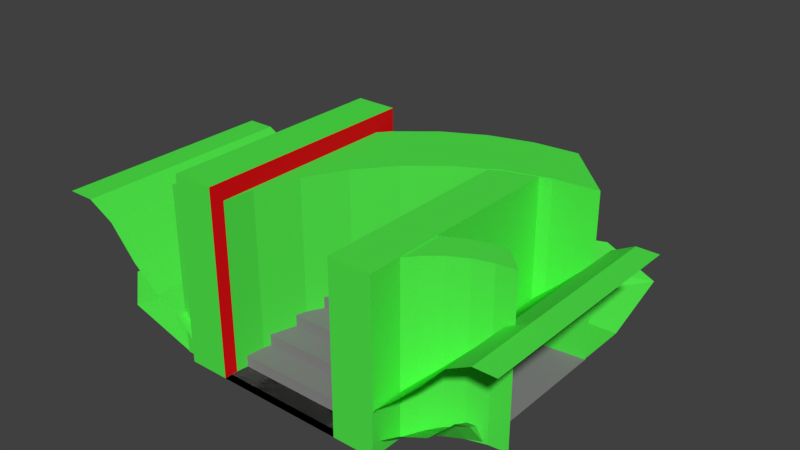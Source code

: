 # Source: Scenarios.blend  (saved by Blender 2.79.0; exported with 4.5.12 LTS)
import bpy
from mathutils import Matrix  # noqa: F401  (used for matrix-valued properties, if any)

bpy.ops.wm.read_factory_settings(use_empty=True)
scene = bpy.context.scene
scene.name = 'Scene'

# ---- collections
col_collection_1 = bpy.data.collections.new('Collection 1'); scene.collection.children.link(col_collection_1)

# ---- materials (node trees are filled in below, after node groups)
mat_paredcomun = bpy.data.materials.new('ParedComun')
mat_paredcomun.alpha_threshold = 0.0
mat_paredcomun.use_transparent_shadow = False
mat_paredcomun.diffuse_color = (0.08023, 0.8, 0.06907, 1.0)
mat_paredcomun.roughness = 0.5
mat_paredcomun.line_color = (0.0, 0.0, 0.0, 1.0)
mat_carretera = bpy.data.materials.new('Carretera')
mat_carretera.alpha_threshold = 0.0
mat_carretera.use_transparent_shadow = False
mat_carretera.diffuse_color = (0.2379, 0.2379, 0.2379, 1.0)
mat_carretera.roughness = 0.5
mat_pareddetalle = bpy.data.materials.new('ParedDetalle')
mat_pareddetalle.alpha_threshold = 0.0
mat_pareddetalle.use_transparent_shadow = False
mat_pareddetalle.diffuse_color = (0.8, 0.006619, 0.008514, 1.0)
mat_pareddetalle.roughness = 0.5

# ---- material node trees

# ---- world
world_world = bpy.data.worlds.new('World'); scene.world = world_world
world_world.color = (0.05088, 0.05088, 0.05088)
world_world.use_sun_shadow = False
world_world.sun_shadow_jitter_overblur = 0.0
world_world.cycles.sampling_method = 'MANUAL'

# ---- meshes
me_circle_004 = bpy.data.meshes.new('Circle.004')
me_circle_004.from_pydata([(0.6092, 1.335, 3.725e-09), (0.3044, 1.304, 0.0), (0.005707, 1.214, 0.0), (-0.2696, 1.066, 0.0), (-0.5108, 0.8684, 0.0), (-0.7089, 0.6271, 0.0), (-0.856, 0.3519, 0.0), (-0.9466, 0.05319, 0.0), (-0.9772, -0.1991, 0.007392), (-0.08726, 1.696, 0.0), (0.6092, 1.726, 3.725e-09), (-0.386, 1.605, 0.0), (-0.6612, 1.458, 0.0), (-0.9025, 1.26, 0.0), (-1.101, 1.019, 0.0), (-1.248, 0.7435, 0.0), (-1.338, 0.4448, 0.0), (-1.369, -0.1991, 0.007392), (0.6092, 2.201, 0.1812), (0.1563, 2.346, 0.2671), (-0.1074, 1.99, 0.1812), (-0.5859, 1.735, 0.1812), (-1.005, 1.39, 0.1812), (-1.35, 0.9708, 0.1812), (-1.605, 0.4923, 0.1812), (-1.763, -0.02696, 0.1812), (-1.816, -0.2328, 0.1894), (-0.3996, 2.14, 0.2671), (-0.8659, 1.891, 0.2671), (-1.275, 1.556, 0.2671), (-1.61, 1.147, 0.2671), (-1.859, 0.6805, 0.2671), (-2.013, 0.1745, 0.2671), (-2.065, -0.02604, 0.2565)], [], [(4, 3, 12, 13), (5, 4, 13, 14), (6, 5, 14, 15), (7, 6, 15, 16), (8, 7, 16, 17), (1, 0, 10, 9), (2, 1, 9, 11), (3, 2, 11, 12), (14, 13, 22, 23), (12, 11, 20, 21), (9, 10, 18), (17, 16, 25, 26), (15, 14, 23, 24), (13, 12, 21, 22), (11, 9, 18, 20), (16, 15, 24, 25), (26, 25, 32, 33), (24, 23, 30, 31), (22, 21, 28, 29), (20, 18, 19, 27), (25, 24, 31, 32), (23, 22, 29, 30), (21, 20, 27, 28)])
_uv = me_circle_004.uv_layers.new(name='UVMap')
_uv.uv.foreach_set('vector', [0.5104, 0.1422, 0.5997, 0.1433, 0.5816, 0.2979, 0.4952, 0.2968, 0.4226, 0.1259, 0.5104, 0.1422, 0.4952, 0.2968, 0.4103, 0.281, 0.3391, 0.09422, 0.4226, 0.1259, 0.4103, 0.281, 0.3292, 0.2503, 0.2627, 0.04775, 0.3391, 0.09422, 0.3292, 0.2503, 0.2544, 0.2048, 0.2075, 6.742e-05, 0.2627, 0.04775, 0.2544, 0.2048, 0.1244, 0.07562, 0.7715, 0.09748, 0.8467, 0.05227, 0.9138, 0.1422, 0.7496, 0.2533, 0.6877, 0.1284, 0.7715, 0.09748, 0.7496, 0.2533, 0.6673, 0.2835, 0.5997, 0.1433, 0.6877, 0.1284, 0.6673, 0.2835, 0.5816, 0.2979, 0.4103, 0.281, 0.4952, 0.2968, 0.4938, 0.3664, 0.3422, 0.3365, 0.5816, 0.2979, 0.6673, 0.2835, 0.8009, 0.3375, 0.6484, 0.3662, 0.7496, 0.2533, 0.9138, 0.1422, 0.9999, 0.2598, 0.1244, 0.07562, 0.2544, 0.2048, 0.06641, 0.1957, 0.01555, 0.1619, 0.3292, 0.2503, 0.4103, 0.281, 0.3422, 0.3365, 0.1982, 0.2788, 0.4952, 0.2968, 0.5816, 0.2979, 0.6484, 0.3662, 0.4938, 0.3664, 0.6673, 0.2835, 0.7496, 0.2533, 0.9999, 0.2598, 0.8009, 0.3375, 0.2544, 0.2048, 0.3292, 0.2503, 0.1982, 0.2788, 0.06641, 0.1957, 0.01555, 0.1619, 0.06641, 0.1957, 0.04854, 0.2891, 6.742e-05, 0.2551, 0.1982, 0.2788, 0.3422, 0.3365, 0.3164, 0.4258, 0.1762, 0.3697, 0.4938, 0.3664, 0.6484, 0.3662, 0.615, 0.4546, 0.4644, 0.4546, 0.8009, 0.3375, 0.9999, 0.2598, 0.9243, 0.3751, 0.7631, 0.4268, 0.06641, 0.1957, 0.1982, 0.2788, 0.1762, 0.3697, 0.04854, 0.2891, 0.3422, 0.3365, 0.4938, 0.3664, 0.4644, 0.4546, 0.3164, 0.4258, 0.6484, 0.3662, 0.8009, 0.3375, 0.7631, 0.4268, 0.615, 0.4546])
me_circle_004.materials.append(mat_paredcomun)
me_circle_004.use_remesh_preserve_volume = False
me_circle_004.use_remesh_preserve_attributes = False
me_circle_004.use_mirror_vertex_groups = False
me_circle_004.update()
me_circle_003 = bpy.data.meshes.new('Circle.003')
me_circle_003.from_pydata([(0.4824, 0.4092, 0.0), (0.6155, 0.4222, 1.49e-08), (0.3549, 0.3705, 0.0), (0.2374, 0.3077, 0.0), (0.1344, 0.2232, 0.0), (0.0499, 0.1202, 0.0), (-0.01291, 0.00266, 0.0), (-0.05159, -0.1248, 0.0), (-0.06465, -0.1991, 5.96e-08), (0.3534, -0.1833, 0.1729), (0.3841, -0.1498, 0.1729), (0.4714, 0.02007, 0.1729), (0.6155, 0.1633, 0.1729), (0.4213, -0.05927, 0.1729), (0.5343, 0.08517, 0.1729), (0.5988, 0.1336, 0.1729), (0.6155, 0.2509, 1.49e-08), (0.5132, 0.2122, 0.0), (0.3957, 0.1494, 0.0), (0.2927, 0.06488, 0.0), (0.2082, -0.03811, 0.0), (0.1454, -0.1556, 0.0), (0.09363, -0.1991, 5.96e-08), (0.5338, -0.1674, 0.2447), (0.5434, -0.1439, 0.2447), (0.555, -0.08042, 0.2447), (0.5707, -0.02475, 0.2447), (0.5742, 0.02094, 0.2447), (0.6017, 0.05489, 0.2447), (0.615, 0.0758, 0.2447)], [], [(18, 19, 11, 14), (16, 17, 15, 12), (21, 22, 9, 10), (10, 9, 23, 24), (11, 13, 25, 26), (14, 11, 26, 27), (15, 14, 27, 28), (12, 15, 28, 29), (13, 10, 24, 25), (0, 2, 17, 16), (2, 3, 18, 17), (3, 4, 19, 18), (4, 5, 20, 19), (5, 6, 21, 20), (19, 20, 13, 11), (6, 7, 22, 21), (7, 8, 22), (20, 21, 10, 13), (0, 16, 1), (17, 18, 14, 15)])
_uv = me_circle_003.uv_layers.new(name='UVMap')
_uv.uv.foreach_set('vector', [0.6582, 0.5128, 0.5062, 0.4596, 0.7187, 0.2454, 0.8168, 0.2869, 0.9454, 0.5577, 0.8167, 0.5431, 0.9075, 0.3131, 0.9419, 0.3328, 0.2434, 0.2913, 0.1699, 0.266, 0.4865, 0.09204, 0.5358, 0.1134, 0.5358, 0.1134, 0.4865, 0.09204, 0.696, 8.814e-05, 0.7183, 0.01936, 0.7187, 0.2454, 0.6244, 0.1876, 0.7655, 0.07771, 0.8125, 0.1254, 0.8168, 0.2869, 0.7187, 0.2454, 0.8125, 0.1254, 0.8433, 0.1686, 0.9075, 0.3131, 0.8168, 0.2869, 0.8433, 0.1686, 0.8885, 0.1909, 0.9419, 0.3328, 0.9075, 0.3131, 0.8885, 0.1909, 0.9137, 0.2046, 0.6244, 0.1876, 0.5358, 0.1134, 0.7183, 0.01936, 0.7655, 0.07771, 0.847, 0.7771, 0.6939, 0.7771, 0.8167, 0.5431, 0.9454, 0.5577, 0.6939, 0.7771, 0.543, 0.7519, 0.6582, 0.5128, 0.8167, 0.5431, 0.543, 0.7519, 0.3977, 0.7016, 0.5062, 0.4596, 0.6582, 0.5128, 0.3977, 0.7016, 0.2635, 0.6265, 0.3654, 0.3851, 0.5062, 0.4596, 0.2635, 0.6265, 0.1449, 0.5289, 0.2434, 0.2913, 0.3654, 0.3851, 0.5062, 0.4596, 0.3654, 0.3851, 0.6244, 0.1876, 0.7187, 0.2454, 0.1449, 0.5289, 0.04618, 0.4084, 0.1699, 0.266, 0.2434, 0.2913, 0.04618, 0.4084, 8.814e-05, 0.3344, 0.1699, 0.266, 0.3654, 0.3851, 0.2434, 0.2913, 0.5358, 0.1134, 0.6244, 0.1876, 0.847, 0.7771, 0.9454, 0.5577, 0.9999, 0.7494, 0.8167, 0.5431, 0.6582, 0.5128, 0.8168, 0.2869, 0.9075, 0.3131])
me_circle_003.materials.append(mat_paredcomun)
me_circle_003.use_remesh_preserve_volume = False
me_circle_003.use_remesh_preserve_attributes = False
me_circle_003.use_mirror_vertex_groups = False
me_circle_003.update()
me_circle_002 = bpy.data.meshes.new('Circle.002')
me_circle_002.from_pydata([(0.4824, 0.4092, 0.0), (0.615, 0.4222, 0.0), (0.3549, 0.3705, 0.0), (0.2374, 0.3077, 0.0), (0.1344, 0.2232, 0.0), (0.0499, 0.1202, 0.0), (-0.01291, 0.00266, 0.0), (-0.05159, -0.1248, 0.0), (-0.06465, -0.1991, 5.96e-08), (-0.06465, -0.1991, 1.166), (-0.05159, -0.1248, 1.166), (-0.01291, 0.00266, 1.166), (0.0499, 0.1202, 1.166), (0.1344, 0.2232, 1.166), (0.2374, 0.3077, 1.166), (0.3549, 0.3705, 1.166), (0.615, 0.4222, 1.166), (0.4824, 0.4092, 1.166), (0.6407, 0.2509, 0.0), (0.7733, 0.264, 0.0), (0.5132, 0.2122, 0.0), (0.3957, 0.1494, 0.0), (0.2927, 0.06488, 0.0), (0.2082, -0.03811, 0.0), (0.1454, -0.1556, 0.0), (0.09363, -0.1991, 5.96e-08), (0.7733, 0.264, 1.166), (0.3957, 0.1494, 1.166), (0.5132, 0.2122, 1.166), (0.2082, -0.03811, 1.166), (0.2927, 0.06488, 1.166), (0.09363, -0.1991, 1.166), (0.1454, -0.1556, 1.166), (0.6407, 0.2509, 1.166)], [], [(0, 2, 15, 17), (3, 4, 13, 14), (5, 6, 11, 12), (7, 8, 9, 10), (1, 0, 17, 16), (2, 3, 14, 15), (4, 5, 12, 13), (6, 7, 10, 11), (18, 33, 28, 20), (21, 27, 30, 22), (23, 29, 32, 24), (19, 26, 33, 18), (20, 28, 27, 21), (22, 30, 29, 23), (24, 32, 31, 25), (8, 25, 31, 9), (0, 18, 20, 2), (10, 31, 32, 11), (2, 20, 21, 3), (11, 32, 29, 12), (3, 21, 22, 4), (12, 29, 30, 13), (4, 22, 23, 5), (13, 30, 27, 14), (5, 23, 24, 6), (14, 27, 28, 15), (6, 24, 25, 7), (15, 28, 33, 17), (7, 25, 8), (17, 33, 26, 16), (1, 19, 18, 0), (9, 31, 10), (16, 26, 19, 1)])
_uv = me_circle_002.uv_layers.new(name='UVMap')
_uv.uv.foreach_set('vector', [0.0, 0.0, 1.0, 0.0, 1.0, 1.0, 0.0, 1.0, 0.0, 0.0, 1.0, 0.0, 1.0, 1.0, 0.0, 1.0, 0.0, 0.0, 1.0, 0.0, 1.0, 1.0, 0.0, 1.0, 0.0, 0.0, 1.0, 0.0, 1.0, 1.0, 0.0, 1.0, 0.0, 0.0, 1.0, 0.0, 1.0, 1.0, 0.0, 1.0, 0.0, 0.0, 1.0, 0.0, 1.0, 1.0, 0.0, 1.0, 0.0, 0.0, 1.0, 0.0, 1.0, 1.0, 0.0, 1.0, 0.0, 0.0, 1.0, 0.0, 1.0, 1.0, 0.0, 1.0, 0.0, 0.0, 1.0, 0.0, 1.0, 1.0, 0.0, 1.0, 0.0, 0.0, 1.0, 0.0, 1.0, 1.0, 0.0, 1.0, 0.0, 0.0, 1.0, 0.0, 1.0, 1.0, 0.0, 1.0, 0.0, 0.0, 1.0, 0.0, 1.0, 1.0, 0.0, 1.0, 0.0, 0.0, 1.0, 0.0, 1.0, 1.0, 0.0, 1.0, 0.0, 0.0, 1.0, 0.0, 1.0, 1.0, 0.0, 1.0, 0.0, 0.0, 1.0, 0.0, 1.0, 1.0, 0.0, 1.0, 0.0, 0.0, 1.0, 0.0, 1.0, 1.0, 0.0, 1.0, 0.0, 0.0, 1.0, 0.0, 1.0, 1.0, 0.0, 1.0, 0.0, 0.0, 1.0, 0.0, 1.0, 1.0, 0.0, 1.0, 0.0, 0.0, 1.0, 0.0, 1.0, 1.0, 0.0, 1.0, 0.0, 0.0, 1.0, 0.0, 1.0, 1.0, 0.0, 1.0, 0.0, 0.0, 1.0, 0.0, 1.0, 1.0, 0.0, 1.0, 0.0, 0.0, 1.0, 0.0, 1.0, 1.0, 0.0, 1.0, 0.0, 0.0, 1.0, 0.0, 1.0, 1.0, 0.0, 1.0, 0.0, 0.0, 1.0, 0.0, 1.0, 1.0, 0.0, 1.0, 0.0, 0.0, 1.0, 0.0, 1.0, 1.0, 0.0, 1.0, 0.0, 0.0, 1.0, 0.0, 1.0, 1.0, 0.0, 1.0, 0.0, 0.0, 1.0, 0.0, 1.0, 1.0, 0.0, 1.0, 0.0, 0.0, 1.0, 0.0, 1.0, 1.0, 0.0, 1.0, 0.0, 0.0, 1.0, 0.0, 1.0, 1.0, 0.0, 0.0, 1.0, 0.0, 1.0, 1.0, 0.0, 1.0, 0.0, 0.0, 1.0, 0.0, 1.0, 1.0, 0.0, 1.0, 0.0, 0.0, 1.0, 0.0, 1.0, 1.0, 0.0, 0.0, 1.0, 0.0, 1.0, 1.0, 0.0, 1.0])
me_circle_002.materials.append(mat_paredcomun)
me_circle_002.use_remesh_preserve_volume = False
me_circle_002.use_remesh_preserve_attributes = False
me_circle_002.use_mirror_vertex_groups = False
me_circle_002.update()
me_circle_001 = bpy.data.meshes.new('Circle.001')
me_circle_001.from_pydata([(0.615, 1.335, 0.0), (0.3044, 1.304, 0.0), (0.005707, 1.214, 0.0), (-0.2696, 1.066, 0.0), (-0.5108, 0.8684, 0.0), (-0.7089, 0.6271, 0.0), (-0.856, 0.3519, 0.0), (-0.9466, 0.05319, 0.0), (-0.9772, -0.1991, 5.96e-08), (0.615, 1.335, 1.173), (0.3044, 1.304, 1.173), (0.005707, 1.214, 1.173), (-0.2696, 1.066, 1.173), (-0.5108, 0.8684, 1.173), (-0.7089, 0.6271, 1.173), (-0.856, 0.3519, 1.173), (-0.9466, 0.05319, 1.173), (-0.9772, -0.1991, 1.173), (-0.08726, 1.696, 0.0), (0.2234, 1.726, 0.0), (-0.386, 1.605, 0.0), (-0.6612, 1.458, 0.0), (-0.9025, 1.26, 0.0), (-1.101, 1.019, 0.0), (-1.248, 0.7435, 0.0), (-1.338, 0.4448, 0.0), (-1.369, -0.1991, 5.96e-08), (-0.08726, 1.696, 1.173), (0.2234, 1.726, 1.173), (-0.386, 1.605, 1.173), (-0.6612, 1.458, 1.173), (-0.9025, 1.26, 1.173), (-1.101, 1.019, 1.173), (-1.248, 0.7435, 1.173), (-1.338, 0.4448, 1.173), (-1.369, -0.1991, 1.173)], [], [(8, 7, 16, 17), (6, 5, 14, 15), (4, 3, 12, 13), (2, 1, 10, 11), (7, 6, 15, 16), (5, 4, 13, 14), (3, 2, 11, 12), (1, 0, 9, 10), (26, 35, 34, 25), (24, 33, 32, 23), (22, 31, 30, 21), (20, 29, 27, 18), (25, 34, 33, 24), (23, 32, 31, 22), (21, 30, 29, 20), (18, 27, 28, 19), (11, 29, 30, 12), (4, 22, 21, 3), (12, 30, 31, 13), (5, 23, 22, 4), (13, 31, 32, 14), (6, 24, 23, 5), (14, 32, 33, 15), (7, 25, 24, 6), (15, 33, 34, 16), (8, 26, 25, 7), (1, 18, 19, 0), (16, 34, 35, 17), (9, 28, 27, 10), (2, 20, 18, 1), (17, 35, 26, 8), (10, 27, 29, 11), (0, 19, 28, 9), (3, 21, 20, 2)])
_uv = me_circle_001.uv_layers.new(name='UVMap')
_uv.uv.foreach_set('vector', [0.0, 0.0, 1.0, 0.0, 1.0, 1.0, 0.0, 1.0, 0.0, 0.0, 1.0, 0.0, 1.0, 1.0, 0.0, 1.0, 0.0, 0.0, 1.0, 0.0, 1.0, 1.0, 0.0, 1.0, 0.0, 0.0, 1.0, 0.0, 1.0, 1.0, 0.0, 1.0, 0.0, 0.0, 1.0, 0.0, 1.0, 1.0, 0.0, 1.0, 0.0, 0.0, 1.0, 0.0, 1.0, 1.0, 0.0, 1.0, 0.0, 0.0, 1.0, 0.0, 1.0, 1.0, 0.0, 1.0, 0.0, 0.0, 1.0, 0.0, 1.0, 1.0, 0.0, 1.0, 0.0, 0.0, 1.0, 0.0, 1.0, 1.0, 0.0, 1.0, 0.0, 0.0, 1.0, 0.0, 1.0, 1.0, 0.0, 1.0, 0.0, 0.0, 1.0, 0.0, 1.0, 1.0, 0.0, 1.0, 0.0, 0.0, 1.0, 0.0, 1.0, 1.0, 0.0, 1.0, 0.0, 0.0, 1.0, 0.0, 1.0, 1.0, 0.0, 1.0, 0.0, 0.0, 1.0, 0.0, 1.0, 1.0, 0.0, 1.0, 0.0, 0.0, 1.0, 0.0, 1.0, 1.0, 0.0, 1.0, 0.0, 0.0, 1.0, 0.0, 1.0, 1.0, 0.0, 1.0, 0.0, 0.0, 1.0, 0.0, 1.0, 1.0, 0.0, 1.0, 0.0, 0.0, 1.0, 0.0, 1.0, 1.0, 0.0, 1.0, 0.0, 0.0, 1.0, 0.0, 1.0, 1.0, 0.0, 1.0, 0.0, 0.0, 1.0, 0.0, 1.0, 1.0, 0.0, 1.0, 0.0, 0.0, 1.0, 0.0, 1.0, 1.0, 0.0, 1.0, 0.0, 0.0, 1.0, 0.0, 1.0, 1.0, 0.0, 1.0, 0.0, 0.0, 1.0, 0.0, 1.0, 1.0, 0.0, 1.0, 0.0, 0.0, 1.0, 0.0, 1.0, 1.0, 0.0, 1.0, 0.0, 0.0, 1.0, 0.0, 1.0, 1.0, 0.0, 1.0, 0.0, 0.0, 1.0, 0.0, 1.0, 1.0, 0.0, 1.0, 0.0, 0.0, 1.0, 0.0, 1.0, 1.0, 0.0, 1.0, 0.0, 0.0, 1.0, 0.0, 1.0, 1.0, 0.0, 1.0, 0.0, 0.0, 1.0, 0.0, 1.0, 1.0, 0.0, 1.0, 0.0, 0.0, 1.0, 0.0, 1.0, 1.0, 0.0, 1.0, 0.0, 0.0, 1.0, 0.0, 1.0, 1.0, 0.0, 1.0, 0.0, 0.0, 1.0, 0.0, 1.0, 1.0, 0.0, 1.0, 0.0, 0.0, 1.0, 0.0, 1.0, 1.0, 0.0, 1.0, 0.0, 0.0, 1.0, 0.0, 1.0, 1.0, 0.0, 1.0])
me_circle_001.materials.append(mat_paredcomun)
me_circle_001.use_remesh_preserve_volume = False
me_circle_001.use_remesh_preserve_attributes = False
me_circle_001.use_mirror_vertex_groups = False
me_circle_001.update()
me_circle = bpy.data.meshes.new('Circle')
me_circle.from_pydata([(0.615, 1.335, 0.0), (0.3044, 1.304, 0.0), (0.005707, 1.214, 0.0), (-0.2696, 1.066, 0.0), (-0.5108, 0.8684, 0.0), (-0.7089, 0.6271, 0.0), (-0.856, 0.3519, 0.0), (-0.9466, 0.05319, 0.0), (-0.9772, -0.1991, 5.96e-08), (0.4824, 0.4092, 0.0), (0.615, 0.4222, 0.0), (0.3549, 0.3705, 0.0), (0.2374, 0.3077, 0.0), (0.1344, 0.2232, 0.0), (0.0499, 0.1202, 0.0), (-0.01291, 0.00266, 0.0), (-0.05159, -0.1248, 0.0), (-0.06465, -0.1991, 5.96e-08)], [], [(9, 10, 0, 1), (11, 9, 1, 2), (12, 11, 2, 3), (13, 12, 3, 4), (14, 13, 4, 5), (15, 14, 5, 6), (16, 15, 6, 7), (17, 16, 7, 8)])
_uv = me_circle.uv_layers.new(name='UVMap')
_uv.uv.foreach_set('vector', [0.6731, 0.03618, 0.7214, 7.018e-05, 0.9999, 0.3048, 0.8869, 0.3894, 0.6187, 0.06219, 0.6731, 0.03618, 0.8869, 0.3894, 0.7595, 0.4503, 0.5603, 0.07708, 0.6187, 0.06219, 0.7595, 0.4503, 0.6227, 0.4852, 0.5001, 0.0803, 0.5603, 0.07708, 0.6227, 0.4852, 0.4816, 0.4927, 0.4405, 0.07171, 0.5001, 0.0803, 0.4816, 0.4927, 0.3419, 0.4726, 0.3836, 0.05164, 0.4405, 0.07171, 0.3419, 0.4726, 0.2087, 0.4256, 0.3318, 0.02088, 0.3836, 0.05164, 0.2087, 0.4256, 0.08729, 0.3535, 0.3048, 7.024e-05, 0.3318, 0.02088, 0.08729, 0.3535, 7.018e-05, 0.2786])
me_circle.materials.append(mat_carretera)
me_circle.use_remesh_preserve_volume = False
me_circle.use_remesh_preserve_attributes = False
me_circle.use_mirror_vertex_groups = False
me_circle.update()
me_plane_006 = bpy.data.meshes.new('Plane.006')
me_plane_006.from_pydata([(-0.5625, -1.0, 0.0), (0.5625, 1.0, 0.0), (0.5625, -1.0, 0.0), (-0.5625, 1.0, 0.0), (-0.4375, -1.0, 0.0), (-0.3125, -1.0, 0.0), (-0.1875, -1.0, 0.0), (-0.0625, -1.0, 0.0), (0.0625, -1.0, 0.0), (0.1875, -1.0, 0.0), (0.3125, -1.0, 0.0), (0.4375, -1.0, 0.0), (0.4375, 1.0, 0.0), (0.3125, 1.0, 0.0), (0.1875, 1.0, 0.0), (0.0625, 1.0, 0.0), (-0.0625, 1.0, 0.0), (-0.1875, 1.0, 0.0), (-0.3125, 1.0, 0.0), (-0.4375, 1.0, 0.0), (0.5625, -0.7778, 0.0), (0.5625, -0.5556, 0.0), (0.5625, -0.3333, 0.0), (0.5625, -0.1111, 0.0), (0.5625, 0.1111, 0.0), (0.5625, 0.3333, 0.0), (0.5625, 0.5556, 0.0), (0.5625, 0.7778, 0.0), (-0.5625, -0.7778, 0.0), (-0.5625, -0.5556, 0.0), (-0.5625, -0.3333, 0.0), (-0.5625, -0.1111, 0.0), (-0.5625, 0.1111, 0.0), (-0.5625, 0.3333, 0.0), (-0.5625, 0.5556, 0.0), (-0.5625, 0.7778, 0.0), (0.4375, 0.7778, 0.0), (0.4375, 0.5556, 0.0), (0.4375, 0.3333, 0.0), (0.4375, 0.1111, 0.0), (0.4375, -0.1111, 0.0), (0.4375, -0.5556, 0.0), (0.4375, -0.7778, 0.0), (0.3125, 0.7778, 0.0), (0.3125, 0.5556, 0.0), (0.3125, 0.3333, 0.0), (0.3125, 0.1111, 0.0), (0.3125, -0.1111, 0.0), (0.3125, -0.5556, 0.0), (0.3125, -0.7778, 0.0), (0.1875, 0.7778, 0.0), (0.1875, 0.5556, 0.0), (0.1875, 0.3333, 0.0), (0.1875, 0.1111, 0.0), (0.1875, -0.1111, 0.0), (0.1875, -0.5556, 0.0), (0.1875, -0.7778, 0.0), (0.0625, 0.7778, 0.0), (0.0625, 0.5556, 0.0), (0.0625, 0.3333, 0.0), (0.0625, 0.1111, 0.0), (0.0625, -0.1111, 0.0), (0.0625, -0.5556, 0.0), (0.0625, -0.7778, 0.0), (-0.0625, 0.7778, 0.0), (-0.0625, 0.5556, 0.0), (-0.0625, 0.3333, 0.0), (-0.0625, 0.1111, 0.0), (-0.0625, -0.1111, 0.0), (-0.0625, -0.5556, 0.0), (-0.0625, -0.7778, 0.0), (-0.1875, 0.7778, 0.0), (-0.1875, 0.5556, 0.0), (-0.1875, 0.3333, 0.0), (-0.1875, 0.1111, 0.0), (-0.1875, -0.1111, 0.0), (-0.1875, -0.5556, 0.0), (-0.1875, -0.7778, 0.0), (-0.3125, 0.7778, 0.0), (-0.3125, 0.5556, 0.0), (-0.3125, 0.3333, 0.0), (-0.3125, 0.1111, 0.0), (-0.3125, -0.1111, 0.0), (-0.3125, -0.5556, 0.0), (-0.3125, -0.7778, 0.0), (-0.4375, 0.7778, 0.0), (-0.4375, 0.5556, 0.0), (-0.4375, 0.3333, 0.0), (-0.4375, 0.1111, 0.0), (-0.4375, -0.1111, 0.0), (-0.4375, -0.5556, 0.0), (-0.4375, -0.7778, 0.0), (0.5625, -0.7778, 0.1), (0.5625, -0.5556, 0.1), (-0.5625, -0.7778, 0.1), (-0.5625, -0.5556, 0.1), (0.4375, -0.5556, 0.1), (0.3125, -0.5556, 0.1), (0.1875, -0.5556, 0.1), (0.0625, -0.5556, 0.1), (-0.0625, -0.5556, 0.1), (-0.1875, -0.5556, 0.1), (-0.3125, -0.5556, 0.1), (-0.4375, -0.5556, 0.1), (0.5625, -0.5556, 0.2), (0.5625, -0.3333, 0.2), (-0.5625, -0.5556, 0.2), (-0.5625, -0.3333, 0.2), (0.4375, -0.5556, 0.2), (0.3125, -0.5556, 0.2), (0.1875, -0.5556, 0.2), (0.0625, -0.5556, 0.2), (-0.0625, -0.5556, 0.2), (-0.1875, -0.5556, 0.2), (-0.3125, -0.5556, 0.2), (-0.4375, -0.5556, 0.2), (0.5625, -0.3333, 0.3), (0.5625, -0.1111, 0.3), (-0.5625, -0.3333, 0.3), (-0.5625, -0.1111, 0.3), (0.4375, -0.1111, 0.3), (0.4375, -0.3333, 0.3), (0.3125, -0.1111, 0.3), (0.3125, -0.3333, 0.3), (0.1875, -0.1111, 0.3), (0.1875, -0.3333, 0.3), (0.0625, -0.1111, 0.3), (0.0625, -0.3333, 0.3), (-0.0625, -0.1111, 0.3), (-0.0625, -0.3333, 0.3), (-0.1875, -0.1111, 0.3), (-0.1875, -0.3333, 0.3), (-0.3125, -0.1111, 0.3), (-0.3125, -0.3333, 0.3), (-0.4375, -0.1111, 0.3), (-0.4375, -0.3333, 0.3), (0.5625, -0.1111, 0.4), (0.5625, 0.1111, 0.4), (-0.5625, -0.1111, 0.4), (-0.5625, 0.1111, 0.4), (0.4375, 0.1111, 0.4), (0.4375, -0.1111, 0.4), (0.3125, 0.1111, 0.4), (0.3125, -0.1111, 0.4), (0.1875, 0.1111, 0.4), (0.1875, -0.1111, 0.4), (0.0625, 0.1111, 0.4), (0.0625, -0.1111, 0.4), (-0.0625, 0.1111, 0.4), (-0.0625, -0.1111, 0.4), (-0.1875, 0.1111, 0.4), (-0.1875, -0.1111, 0.4), (-0.3125, 0.1111, 0.4), (-0.3125, -0.1111, 0.4), (-0.4375, 0.1111, 0.4), (-0.4375, -0.1111, 0.4), (0.5625, 0.1111, 0.5), (0.5625, 0.3333, 0.5), (-0.5625, 0.1111, 0.5), (-0.5625, 0.3333, 0.5), (0.4375, 0.3333, 0.5), (0.4375, 0.1111, 0.5), (0.3125, 0.3333, 0.5), (0.3125, 0.1111, 0.5), (0.1875, 0.3333, 0.5), (0.1875, 0.1111, 0.5), (0.0625, 0.3333, 0.5), (0.0625, 0.1111, 0.5), (-0.0625, 0.3333, 0.5), (-0.0625, 0.1111, 0.5), (-0.1875, 0.3333, 0.5), (-0.1875, 0.1111, 0.5), (-0.3125, 0.3333, 0.5), (-0.3125, 0.1111, 0.5), (-0.4375, 0.3333, 0.5), (-0.4375, 0.1111, 0.5), (0.5625, 0.3333, 0.6), (0.5625, 0.5556, 0.6), (-0.5625, 0.3333, 0.6), (-0.5625, 0.5556, 0.6), (0.4375, 0.5556, 0.6), (0.4375, 0.3333, 0.6), (0.3125, 0.5556, 0.6), (0.3125, 0.3333, 0.6), (0.1875, 0.5556, 0.6), (0.1875, 0.3333, 0.6), (0.0625, 0.5556, 0.6), (0.0625, 0.3333, 0.6), (-0.0625, 0.5556, 0.6), (-0.0625, 0.3333, 0.6), (-0.1875, 0.5556, 0.6), (-0.1875, 0.3333, 0.6), (-0.3125, 0.5556, 0.6), (-0.3125, 0.3333, 0.6), (-0.4375, 0.5556, 0.6), (-0.4375, 0.3333, 0.6), (0.5625, 0.5556, 0.7), (0.5625, 0.7778, 0.7), (-0.5625, 0.5556, 0.7), (-0.5625, 0.7778, 0.7), (0.4375, 0.7778, 0.7), (0.4375, 0.5556, 0.7), (0.3125, 0.7778, 0.7), (0.3125, 0.5556, 0.7), (0.1875, 0.7778, 0.7), (0.1875, 0.5556, 0.7), (0.0625, 0.7778, 0.7), (0.0625, 0.5556, 0.7), (-0.0625, 0.7778, 0.7), (-0.0625, 0.5556, 0.7), (-0.1875, 0.7778, 0.7), (-0.1875, 0.5556, 0.7), (-0.3125, 0.7778, 0.7), (-0.3125, 0.5556, 0.7), (-0.4375, 0.7778, 0.7), (-0.4375, 0.5556, 0.7), (-0.4375, 1.0, 0.8), (-0.5625, 1.0, 0.8), (0.5625, 0.7778, 0.8), (0.5625, 1.0, 0.8), (-0.5625, 0.7778, 0.8), (0.4375, 1.0, 0.8), (0.3125, 1.0, 0.8), (0.1875, 1.0, 0.8), (0.0625, 1.0, 0.8), (-0.0625, 1.0, 0.8), (-0.1875, 1.0, 0.8), (-0.3125, 1.0, 0.8), (0.4375, 0.7778, 0.8), (0.3125, 0.7778, 0.8), (0.1875, 0.7778, 0.8), (0.0625, 0.7778, 0.8), (-0.0625, 0.7778, 0.8), (-0.1875, 0.7778, 0.8), (-0.3125, 0.7778, 0.8), (-0.4375, 0.7778, 0.8)], [(30, 22)], [(32, 31, 138, 139), (30, 29, 106, 107), (23, 24, 137, 136), (117, 120, 122, 124, 126, 128, 130, 132, 134, 119, 118, 135, 133, 131, 129, 127, 125, 123, 121, 116), (29, 28, 94, 95), (61, 68, 75, 82, 89, 31, 119, 134, 132, 130, 128, 126, 124, 122, 120, 117, 23, 40, 47, 54), (21, 22, 105, 104), (137, 140, 142, 144, 146, 148, 150, 152, 154, 139, 138, 155, 153, 151, 149, 147, 145, 143, 141, 136), (48, 41, 21, 104, 108, 109, 110, 111, 112, 113, 114, 115, 106, 29, 90, 83, 76, 69, 62, 55), (20, 21, 93, 92), (22, 23, 117, 116), (31, 30, 118, 119), (93, 96, 97, 98, 99, 100, 101, 102, 103, 95, 94, 92), (110, 109, 108, 104, 105, 107, 106, 115, 114, 113, 112, 111), (91, 28, 0, 4, 5, 6, 7, 8, 9, 10, 11, 2, 20, 42, 49, 56, 63, 70, 77, 84), (53, 46, 39, 24, 156, 161, 163, 165, 167, 169, 171, 173, 175, 158, 32, 88, 81, 74, 67, 60), (54, 47, 40, 23, 136, 141, 143, 145, 147, 149, 151, 153, 155, 138, 31, 89, 82, 75, 68, 61), (157, 160, 162, 164, 166, 168, 170, 172, 174, 159, 158, 175, 173, 171, 169, 167, 165, 163, 161, 156), (24, 25, 157, 156), (33, 32, 158, 159), (59, 66, 73, 80, 87, 33, 159, 174, 172, 170, 168, 166, 164, 162, 160, 157, 25, 38, 45, 52), (65, 72, 79, 86, 34, 179, 194, 192, 190, 188, 186, 184, 182, 180, 177, 26, 37, 44, 51, 58), (177, 180, 182, 184, 186, 188, 190, 192, 194, 179, 178, 195, 193, 191, 189, 187, 185, 183, 181, 176), (72, 65, 58, 51, 44, 37, 26, 196, 201, 203, 205, 207, 209, 211, 213, 215, 198, 34, 86, 79), (25, 26, 177, 176), (34, 33, 178, 179), (66, 59, 52, 45, 38, 25, 176, 181, 183, 185, 187, 189, 191, 193, 195, 178, 33, 87, 80, 73), (197, 200, 202, 204, 206, 208, 210, 212, 214, 199, 198, 215, 213, 211, 209, 207, 205, 203, 201, 196), (85, 78, 71, 64, 57, 50, 43, 36, 27, 218, 228, 229, 230, 231, 232, 233, 234, 235, 220, 35), (26, 27, 197, 196), (35, 34, 198, 199), (78, 85, 35, 199, 214, 212, 210, 208, 206, 204, 202, 200, 197, 27, 36, 43, 50, 57, 64, 71), (219, 221, 222, 223, 224, 225, 226, 227, 216, 217, 220, 235, 234, 233, 232, 231, 230, 229, 228, 218), (27, 1, 219, 218), (3, 35, 220, 217), (62, 69, 76, 83, 90, 29, 95, 103, 102, 101, 100, 99, 98, 97, 96, 93, 21, 41, 48, 55), (28, 91, 84, 77, 70, 63, 56, 49, 42, 20, 92, 94), (19, 3, 217, 216, 227, 226, 225, 224, 223, 222, 221, 219, 1, 12, 13, 14, 15, 16, 17, 18), (74, 81, 88, 32, 139, 154, 152, 150, 148, 146, 144, 142, 140, 137, 24, 39, 46, 53, 60, 67), (22, 116, 121, 123, 125, 127, 129, 131, 133, 135, 118, 30, 107, 105)])
_uv = me_plane_006.uv_layers.new(name='UVMap')
_uv.uv.foreach_set('vector', [0.4168, 0.3132, 0.2906, 0.3209, 0.3488, 0.2276, 0.3588, 0.2276, 0.1587, 0.3355, 0.09569, 0.2799, 0.1457, 0.2613, 0.1899, 0.2817, 0.3001, 0.02865, 0.4271, 0.03732, 0.3594, 0.1237, 0.3495, 0.1209, 0.23, 0.09968, 0.2339, 0.1114, 0.2365, 0.1279, 0.2379, 0.146, 0.2384, 0.1646, 0.2385, 0.1832, 0.2381, 0.2015, 0.2369, 0.2192, 0.2345, 0.2352, 0.2304, 0.2493, 0.2128, 0.2458, 0.2097, 0.2349, 0.208, 0.2193, 0.2069, 0.2018, 0.2062, 0.1836, 0.2057, 0.1653, 0.2054, 0.147, 0.2052, 0.1292, 0.2049, 0.1106, 0.2123, 0.09439, 0.09569, 0.2799, 0.04086, 0.2607, 0.05315, 0.2474, 0.08097, 0.2568, 0.285, 0.1641, 0.2851, 0.1842, 0.2858, 0.2049, 0.2871, 0.2278, 0.289, 0.2574, 0.2906, 0.3209, 0.2304, 0.2493, 0.2345, 0.2352, 0.2369, 0.2192, 0.2381, 0.2015, 0.2385, 0.1832, 0.2384, 0.1646, 0.2379, 0.146, 0.2365, 0.1279, 0.2339, 0.1114, 0.23, 0.09968, 0.3001, 0.02865, 0.2905, 0.09091, 0.2872, 0.1203, 0.2856, 0.1433, 0.1155, 0.04832, 0.1703, 5.791e-05, 0.1932, 0.05411, 0.1559, 0.06653, 0.3594, 0.1237, 0.362, 0.1308, 0.364, 0.1414, 0.365, 0.1541, 0.3654, 0.1678, 0.3653, 0.1817, 0.3648, 0.1954, 0.3637, 0.2082, 0.3617, 0.2195, 0.3588, 0.2276, 0.3488, 0.2276, 0.3452, 0.2187, 0.3427, 0.2084, 0.341, 0.1957, 0.3403, 0.1818, 0.3404, 0.1676, 0.3413, 0.1538, 0.343, 0.1409, 0.3457, 0.1298, 0.3495, 0.1209, 0.1213, 0.1047, 0.1209, 0.08244, 0.1155, 0.04832, 0.1559, 0.06653, 0.1575, 0.08495, 0.1564, 0.1064, 0.1553, 0.1281, 0.1541, 0.1501, 0.1526, 0.1726, 0.1509, 0.1956, 0.1489, 0.219, 0.1466, 0.2423, 0.1457, 0.2613, 0.09569, 0.2799, 0.108, 0.2431, 0.1114, 0.2165, 0.1141, 0.1925, 0.1166, 0.1695, 0.1188, 0.1474, 0.1204, 0.1259, 0.06521, 0.05988, 0.1155, 0.04832, 0.0986, 0.07176, 0.07761, 0.07391, 0.1703, 5.791e-05, 0.3001, 0.02865, 0.23, 0.09968, 0.2123, 0.09439, 0.2906, 0.3209, 0.1587, 0.3355, 0.2128, 0.2458, 0.2304, 0.2493, 0.0986, 0.07176, 0.1036, 0.08594, 0.1047, 0.1047, 0.1037, 0.1247, 0.1016, 0.1456, 0.09882, 0.1673, 0.09559, 0.19, 0.09198, 0.2135, 0.08802, 0.2371, 0.08097, 0.2568, 0.05315, 0.2474, 0.07761, 0.07391, 0.1553, 0.1281, 0.1564, 0.1064, 0.1575, 0.08495, 0.1559, 0.06653, 0.1932, 0.05411, 0.1899, 0.2817, 0.1457, 0.2613, 0.1466, 0.2423, 0.1489, 0.219, 0.1509, 0.1956, 0.1526, 0.1726, 0.1541, 0.1501, 0.04057, 0.2353, 0.04086, 0.2607, 5.791e-05, 0.2585, 0.001711, 0.2351, 0.003572, 0.214, 0.005114, 0.1936, 0.006208, 0.1729, 0.006939, 0.1514, 0.007585, 0.1285, 0.008776, 0.1041, 0.01184, 0.07776, 0.01703, 0.05065, 0.06521, 0.05988, 0.05441, 0.08548, 0.05135, 0.1101, 0.04888, 0.1326, 0.04655, 0.1546, 0.04443, 0.176, 0.04257, 0.1965, 0.04113, 0.2163, 0.4163, 0.1482, 0.4176, 0.1274, 0.4198, 0.09957, 0.4271, 0.03732, 0.4777, 0.1388, 0.4751, 0.1446, 0.4733, 0.152, 0.4721, 0.161, 0.4716, 0.1708, 0.4717, 0.1809, 0.4725, 0.1908, 0.474, 0.1996, 0.476, 0.2066, 0.4781, 0.2111, 0.4168, 0.3132, 0.4181, 0.2513, 0.417, 0.2235, 0.4162, 0.2026, 0.4158, 0.1842, 0.4158, 0.1665, 0.2856, 0.1433, 0.2872, 0.1203, 0.2905, 0.09091, 0.3001, 0.02865, 0.3495, 0.1209, 0.3457, 0.1298, 0.343, 0.1409, 0.3413, 0.1538, 0.3404, 0.1676, 0.3403, 0.1818, 0.341, 0.1957, 0.3427, 0.2084, 0.3452, 0.2187, 0.3488, 0.2276, 0.2906, 0.3209, 0.289, 0.2574, 0.2871, 0.2278, 0.2858, 0.2049, 0.2851, 0.1842, 0.285, 0.1641, 0.484, 0.1404, 0.4859, 0.1449, 0.4876, 0.152, 0.4889, 0.1608, 0.4894, 0.1705, 0.4895, 0.1805, 0.4892, 0.1902, 0.4883, 0.1991, 0.4868, 0.2066, 0.4845, 0.2124, 0.4781, 0.2111, 0.476, 0.2066, 0.474, 0.1996, 0.4725, 0.1908, 0.4717, 0.1809, 0.4716, 0.1708, 0.4721, 0.161, 0.4733, 0.152, 0.4751, 0.1446, 0.4777, 0.1388, 0.4271, 0.03732, 0.5507, 0.04109, 0.484, 0.1404, 0.4777, 0.1388, 0.54, 0.3103, 0.4168, 0.3132, 0.4781, 0.2111, 0.4845, 0.2124, 0.5417, 0.168, 0.5416, 0.1841, 0.5418, 0.201, 0.5421, 0.2206, 0.5427, 0.2478, 0.54, 0.3103, 0.4845, 0.2124, 0.4868, 0.2066, 0.4883, 0.1991, 0.4892, 0.1902, 0.4895, 0.1805, 0.4894, 0.1705, 0.4889, 0.1608, 0.4876, 0.152, 0.4859, 0.1449, 0.484, 0.1404, 0.5507, 0.04109, 0.5445, 0.1042, 0.543, 0.1315, 0.5421, 0.1511, 0.6632, 0.1841, 0.6631, 0.2, 0.6632, 0.2189, 0.6633, 0.2458, 0.6595, 0.3086, 0.6063, 0.2011, 0.6079, 0.1973, 0.6091, 0.1924, 0.6098, 0.1863, 0.6101, 0.1795, 0.6099, 0.1725, 0.6093, 0.1657, 0.6082, 0.1598, 0.6069, 0.1552, 0.6056, 0.1523, 0.6712, 0.04286, 0.6657, 0.1067, 0.6646, 0.1339, 0.6638, 0.1529, 0.6634, 0.1689, 0.6056, 0.1523, 0.6069, 0.1552, 0.6082, 0.1598, 0.6093, 0.1657, 0.6099, 0.1725, 0.6101, 0.1795, 0.6098, 0.1863, 0.6091, 0.1924, 0.6079, 0.1973, 0.6063, 0.2011, 0.6023, 0.2002, 0.6009, 0.1973, 0.5995, 0.1927, 0.5983, 0.1868, 0.5976, 0.18, 0.5975, 0.1729, 0.5978, 0.1661, 0.5986, 0.1599, 0.5999, 0.155, 0.6016, 0.1513, 0.6631, 0.2, 0.6632, 0.1841, 0.6634, 0.1689, 0.6638, 0.1529, 0.6646, 0.1339, 0.6657, 0.1067, 0.6712, 0.04286, 0.7224, 0.1604, 0.7213, 0.1627, 0.7204, 0.1659, 0.7198, 0.17, 0.7196, 0.1746, 0.7198, 0.1794, 0.7203, 0.1839, 0.7211, 0.1878, 0.722, 0.1907, 0.7229, 0.1925, 0.6595, 0.3086, 0.6633, 0.2458, 0.6632, 0.2189, 0.5507, 0.04109, 0.6712, 0.04286, 0.6056, 0.1523, 0.6016, 0.1513, 0.6595, 0.3086, 0.54, 0.3103, 0.6023, 0.2002, 0.6063, 0.2011, 0.5416, 0.1841, 0.5417, 0.168, 0.5421, 0.1511, 0.543, 0.1315, 0.5445, 0.1042, 0.5507, 0.04109, 0.6016, 0.1513, 0.5999, 0.155, 0.5986, 0.1599, 0.5978, 0.1661, 0.5975, 0.1729, 0.5976, 0.18, 0.5983, 0.1868, 0.5995, 0.1927, 0.6009, 0.1973, 0.6023, 0.2002, 0.54, 0.3103, 0.5427, 0.2478, 0.5421, 0.2206, 0.5418, 0.201, 0.7249, 0.161, 0.7257, 0.1628, 0.7266, 0.1657, 0.7275, 0.1696, 0.728, 0.1742, 0.7282, 0.179, 0.7279, 0.1836, 0.7273, 0.1876, 0.7265, 0.1908, 0.7254, 0.1931, 0.7229, 0.1925, 0.722, 0.1907, 0.7211, 0.1878, 0.7203, 0.1839, 0.7198, 0.1794, 0.7196, 0.1746, 0.7198, 0.17, 0.7204, 0.1659, 0.7213, 0.1627, 0.7224, 0.1604, 0.7807, 0.2459, 0.7826, 0.2198, 0.7837, 0.2012, 0.7846, 0.1854, 0.7854, 0.17, 0.7862, 0.1535, 0.787, 0.1334, 0.7878, 0.104, 0.7885, 0.04318, 0.8512, 0.1704, 0.8502, 0.172, 0.8493, 0.1743, 0.8485, 0.1774, 0.8478, 0.181, 0.8474, 0.1847, 0.8472, 0.1883, 0.8473, 0.1913, 0.8475, 0.1936, 0.8478, 0.195, 0.7752, 0.309, 0.6712, 0.04286, 0.7885, 0.04318, 0.7249, 0.161, 0.7224, 0.1604, 0.7752, 0.309, 0.6595, 0.3086, 0.7229, 0.1925, 0.7254, 0.1931, 0.7826, 0.2198, 0.7807, 0.2459, 0.7752, 0.309, 0.7254, 0.1931, 0.7265, 0.1908, 0.7273, 0.1876, 0.7279, 0.1836, 0.7282, 0.179, 0.728, 0.1742, 0.7275, 0.1696, 0.7266, 0.1657, 0.7257, 0.1628, 0.7249, 0.161, 0.7885, 0.04318, 0.7878, 0.104, 0.787, 0.1334, 0.7862, 0.1535, 0.7854, 0.17, 0.7846, 0.1854, 0.7837, 0.2012, 0.853, 0.1708, 0.8536, 0.1723, 0.8542, 0.1746, 0.8546, 0.1778, 0.8546, 0.1816, 0.8541, 0.1855, 0.8532, 0.1892, 0.852, 0.1922, 0.8507, 0.1944, 0.8494, 0.1958, 0.8478, 0.195, 0.8475, 0.1936, 0.8473, 0.1913, 0.8472, 0.1883, 0.8474, 0.1847, 0.8478, 0.181, 0.8485, 0.1774, 0.8493, 0.1743, 0.8502, 0.172, 0.8512, 0.1704, 0.7885, 0.04318, 0.9021, 0.03922, 0.853, 0.1708, 0.8512, 0.1704, 0.8852, 0.3355, 0.7752, 0.309, 0.8478, 0.195, 0.8494, 0.1958, 0.1188, 0.1474, 0.1166, 0.1695, 0.1141, 0.1925, 0.1114, 0.2165, 0.108, 0.2431, 0.09569, 0.2799, 0.08097, 0.2568, 0.08802, 0.2371, 0.09198, 0.2135, 0.09559, 0.19, 0.09882, 0.1673, 0.1016, 0.1456, 0.1037, 0.1247, 0.1047, 0.1047, 0.1036, 0.08594, 0.0986, 0.07176, 0.1155, 0.04832, 0.1209, 0.08244, 0.1213, 0.1047, 0.1204, 0.1259, 0.04086, 0.2607, 0.04057, 0.2353, 0.04113, 0.2163, 0.04257, 0.1965, 0.04443, 0.176, 0.04655, 0.1546, 0.04888, 0.1326, 0.05135, 0.1101, 0.05441, 0.08548, 0.06521, 0.05988, 0.07761, 0.07391, 0.05315, 0.2474, 0.9256, 0.3182, 0.8852, 0.3355, 0.8494, 0.1958, 0.8507, 0.1944, 0.852, 0.1922, 0.8532, 0.1892, 0.8541, 0.1855, 0.8546, 0.1816, 0.8546, 0.1778, 0.8542, 0.1746, 0.8536, 0.1723, 0.853, 0.1708, 0.9021, 0.03922, 0.9456, 0.06472, 0.9742, 0.09662, 0.9925, 0.1345, 0.9999, 0.1754, 0.9966, 0.2169, 0.9826, 0.2562, 0.9586, 0.2908, 0.4162, 0.2026, 0.417, 0.2235, 0.4181, 0.2513, 0.4168, 0.3132, 0.3588, 0.2276, 0.3617, 0.2195, 0.3637, 0.2082, 0.3648, 0.1954, 0.3653, 0.1817, 0.3654, 0.1678, 0.365, 0.1541, 0.364, 0.1414, 0.362, 0.1308, 0.3594, 0.1237, 0.4271, 0.03732, 0.4198, 0.09957, 0.4176, 0.1274, 0.4163, 0.1482, 0.4158, 0.1665, 0.4158, 0.1842, 0.1703, 5.791e-05, 0.2123, 0.09439, 0.2049, 0.1106, 0.2052, 0.1292, 0.2054, 0.147, 0.2057, 0.1653, 0.2062, 0.1836, 0.2069, 0.2018, 0.208, 0.2193, 0.2097, 0.2349, 0.2128, 0.2458, 0.1587, 0.3355, 0.1899, 0.2817, 0.1932, 0.05411])
me_plane_006.materials.append(mat_carretera)
me_plane_006.use_remesh_preserve_volume = False
me_plane_006.use_remesh_preserve_attributes = False
me_plane_006.use_mirror_vertex_groups = False
me_plane_006.update()
me_plane_005 = bpy.data.meshes.new('Plane.005')
me_plane_005.from_pydata([(-0.5639, -1.0, 1.618), (-0.5639, 1.0, 1.618), (-0.5639, -1.0, 0.0), (-0.5639, 1.0, 0.0), (-0.9224, -1.0, 0.0), (-0.9224, 1.0, 0.0), (-0.9224, -1.0, 1.618), (-0.9224, 1.0, 1.618)], [], [(2, 4, 5, 3), (3, 5, 7, 1), (2, 3, 1, 0), (4, 6, 7, 5), (0, 6, 4, 2), (1, 7, 6, 0)])
me_plane_005.polygons.foreach_set('material_index', [0, 0, 1, 0, 0, 0])
me_plane_005.materials.append(mat_paredcomun)
me_plane_005.materials.append(mat_pareddetalle)
me_plane_005.use_remesh_preserve_volume = False
me_plane_005.use_remesh_preserve_attributes = False
me_plane_005.use_mirror_vertex_groups = False
me_plane_005.update()
me_plane_004 = bpy.data.meshes.new('Plane.004')
me_plane_004.from_pydata([(0.5645, -1.0, 1.465), (0.5645, 1.0, 1.465), (0.5645, 1.0, 0.0), (0.5645, -1.0, 0.0), (0.9338, 1.0, 0.0), (0.9338, 1.0, 1.465), (0.9338, -1.0, 1.465), (0.9338, -1.0, 0.0)], [], [(6, 7, 4, 5), (2, 4, 7, 3), (1, 5, 4, 2), (0, 6, 5, 1), (3, 7, 6, 0), (0, 1, 2, 3)])
me_plane_004.polygons.foreach_set('material_index', [0, 0, 0, 0, 0, 1])
_uv = me_plane_004.uv_layers.new(name='UVMap')
_uv.uv.foreach_set('vector', [0.0, 0.0, 1.0, 0.0, 1.0, 1.0, 0.0, 1.0, 0.0, 0.0, 1.0, 0.0, 1.0, 1.0, 0.0, 1.0, 0.0, 0.0, 1.0, 0.0, 1.0, 1.0, 0.0, 1.0, 0.0, 0.0, 1.0, 0.0, 1.0, 1.0, 0.0, 1.0, 0.0, 0.0, 1.0, 0.0, 1.0, 1.0, 0.0, 1.0, 0.0, 0.0, 1.0, 0.0, 1.0, 1.0, 0.0, 1.0])
me_plane_004.materials.append(mat_paredcomun)
me_plane_004.materials.append(mat_pareddetalle)
me_plane_004.use_remesh_preserve_volume = False
me_plane_004.use_remesh_preserve_attributes = False
me_plane_004.use_mirror_vertex_groups = False
me_plane_004.update()
me_plane_003 = bpy.data.meshes.new('Plane.003')
me_plane_003.from_pydata([(0.6185, -1.0, 1.116), (0.6185, 1.0, 1.116), (0.6185, 0.0, 1.116), (0.6185, 0.5, 1.116), (0.6185, -0.5, 1.116), (0.3685, -1.0, 0.5974), (0.6185, 0.75, 1.116), (0.6185, -0.25, 1.116), (0.6185, 0.25, 1.116), (0.6185, -0.75, 1.116), (0.3685, 1.0, 0.5974), (0.3685, 0.0, 0.5974), (0.3685, -0.5, 0.5974), (0.3685, 0.5, 0.5974), (0.3685, 0.25, 0.5974), (0.3685, -0.75, 0.5974), (0.3685, -0.25, 0.5974), (0.3685, 0.75, 0.5974), (0.4935, -1.0, 1.014), (0.6185, 0.875, 1.116), (0.6185, -0.125, 1.116), (0.6185, 0.375, 1.116), (0.6185, -0.625, 1.116), (0.2435, 1.0, 0.08461), (0.2435, 0.0, 0.08461), (0.2435, -0.5, 0.08461), (0.2435, 0.5, 0.08461), (0.2435, -1.0, 0.08461), (0.6185, 0.625, 1.116), (0.6185, -0.375, 1.116), (0.6185, 0.125, 1.116), (0.6185, -0.875, 1.116), (0.4935, 1.0, 1.014), (0.4935, 0.0, 1.014), (0.4935, -0.5, 1.014), (0.4935, 0.5, 1.014), (0.3685, 0.375, 0.5974), (0.3685, 0.125, 0.5974), (0.2435, 0.25, 0.08461), (0.4935, 0.25, 1.014), (0.3685, -0.625, 0.5974), (0.3685, -0.875, 0.5974), (0.2435, -0.75, 0.08461), (0.4935, -0.75, 1.014), (0.3685, -0.125, 0.5974), (0.3685, -0.375, 0.5974), (0.2435, -0.25, 0.08461), (0.4935, -0.25, 1.014), (0.3685, 0.875, 0.5974), (0.3685, 0.625, 0.5974), (0.2435, 0.75, 0.08461), (0.4935, 0.75, 1.014), (0.4935, 0.625, 1.014), (0.2435, 0.625, 0.08461), (0.2435, 0.875, 0.08461), (0.4935, -0.375, 1.014), (0.2435, -0.375, 0.08461), (0.2435, -0.125, 0.08461), (0.4935, -0.875, 1.014), (0.2435, -0.875, 0.08461), (0.2435, -0.625, 0.08461), (0.4935, 0.125, 1.014), (0.2435, 0.125, 0.08461), (0.2435, 0.375, 0.08461), (0.4935, 0.375, 1.014), (0.4935, -0.625, 1.014), (0.4935, -0.125, 1.014), (0.4935, 0.875, 1.014), (0.556, -1.0, 1.116), (0.6185, 0.9375, 1.116), (0.6185, -0.0625, 1.116), (0.6185, 0.4375, 1.116), (0.6185, -0.5625, 1.116), (0.181, 1.0, 0.003497), (0.181, 0.0, 0.003497), (0.181, -0.5, 0.003497), (0.181, 0.5, 0.003497), (0.306, -1.0, 0.4202), (0.6185, 0.6875, 1.116), (0.6185, -0.3125, 1.116), (0.6185, 0.1875, 1.116), (0.6185, -0.8125, 1.116), (0.431, 1.0, 0.7932), (0.431, 0.0, 0.7932), (0.431, -0.5, 0.7932), (0.431, 0.5, 0.7932), (0.3685, 0.4375, 0.5974), (0.3685, 0.1875, 0.5974), (0.181, 0.25, 0.003497), (0.431, 0.25, 0.7932), (0.3685, -0.5625, 0.5974), (0.3685, -0.8125, 0.5974), (0.181, -0.75, 0.003497), (0.431, -0.75, 0.7932), (0.3685, -0.0625, 0.5974), (0.3685, -0.3125, 0.5974), (0.181, -0.25, 0.003497), (0.431, -0.25, 0.7932), (0.3685, 0.9375, 0.5974), (0.3685, 0.6875, 0.5974), (0.181, 0.75, 0.003497), (0.431, 0.75, 0.7932), (0.431, -1.0, 0.7932), (0.6185, 0.8125, 1.116), (0.6185, -0.1875, 1.116), (0.6185, 0.3125, 1.116), (0.6185, -0.6875, 1.116), (0.306, 1.0, 0.4202), (0.306, 0.0, 0.4202), (0.306, -0.5, 0.4202), (0.306, 0.5, 0.4202), (0.181, -1.0, 0.003497), (0.6185, 0.5625, 1.116), (0.6185, -0.4375, 1.116), (0.6185, 0.0625, 1.116), (0.6185, -0.9375, 1.116), (0.556, 1.0, 1.116), (0.556, 0.0, 1.116), (0.556, -0.5, 1.116), (0.556, 0.5, 1.116), (0.3685, 0.3125, 0.5974), (0.3685, 0.0625, 0.5974), (0.306, 0.25, 0.4202), (0.556, 0.25, 1.116), (0.3685, -0.6875, 0.5974), (0.3685, -0.9375, 0.5974), (0.306, -0.75, 0.4202), (0.556, -0.75, 1.116), (0.3685, -0.1875, 0.5974), (0.3685, -0.4375, 0.5974), (0.306, -0.25, 0.4202), (0.556, -0.25, 1.116), (0.3685, 0.8125, 0.5974), (0.3685, 0.5625, 0.5974), (0.306, 0.75, 0.4202), (0.556, 0.75, 1.116), (0.4935, 0.6875, 1.014), (0.4935, 0.5625, 1.014), (0.431, 0.625, 0.7932), (0.556, 0.625, 1.116), (0.2435, 0.6875, 0.08461), (0.2435, 0.5625, 0.08461), (0.181, 0.625, 0.003497), (0.306, 0.625, 0.4202), (0.2435, 0.9375, 0.08461), (0.2435, 0.8125, 0.08461), (0.181, 0.875, 0.003497), (0.306, 0.875, 0.4202), (0.4935, -0.3125, 1.014), (0.4935, -0.4375, 1.014), (0.431, -0.375, 0.7932), (0.556, -0.375, 1.116), (0.2435, -0.3125, 0.08461), (0.2435, -0.4375, 0.08461), (0.181, -0.375, 0.003497), (0.306, -0.375, 0.4202), (0.2435, -0.0625, 0.08461), (0.2435, -0.1875, 0.08461), (0.181, -0.125, 0.003497), (0.306, -0.125, 0.4202), (0.4935, -0.8125, 1.014), (0.4935, -0.9375, 1.014), (0.431, -0.875, 0.7932), (0.556, -0.875, 1.116), (0.2435, -0.8125, 0.08461), (0.2435, -0.9375, 0.08461), (0.181, -0.875, 0.003497), (0.306, -0.875, 0.4202), (0.2435, -0.5625, 0.08461), (0.2435, -0.6875, 0.08461), (0.181, -0.625, 0.003497), (0.306, -0.625, 0.4202), (0.4935, 0.1875, 1.014), (0.4935, 0.0625, 1.014), (0.431, 0.125, 0.7932), (0.556, 0.125, 1.116), (0.2435, 0.1875, 0.08461), (0.2435, 0.0625, 0.08461), (0.181, 0.125, 0.003497), (0.306, 0.125, 0.4202), (0.2435, 0.4375, 0.08461), (0.2435, 0.3125, 0.08461), (0.181, 0.375, 0.003497), (0.306, 0.375, 0.4202), (0.4935, 0.4375, 1.014), (0.4935, 0.3125, 1.014), (0.431, 0.375, 0.7932), (0.556, 0.375, 1.116), (0.4935, -0.5625, 1.014), (0.4935, -0.6875, 1.014), (0.431, -0.625, 0.7932), (0.556, -0.625, 1.116), (0.4935, -0.0625, 1.014), (0.4935, -0.1875, 1.014), (0.431, -0.125, 0.7932), (0.556, -0.125, 1.116), (0.4935, 0.9375, 1.014), (0.4935, 0.8125, 1.014), (0.431, 0.875, 0.7932), (0.556, 0.875, 1.116), (0.556, 0.8125, 1.116), (0.431, 0.8125, 0.7932), (0.431, 0.9375, 0.7932), (0.556, -0.1875, 1.116), (0.431, -0.1875, 0.7932), (0.431, -0.0625, 0.7932), (0.556, -0.6875, 1.116), (0.431, -0.6875, 0.7932), (0.431, -0.5625, 0.7932), (0.556, 0.3125, 1.116), (0.431, 0.3125, 0.7932), (0.431, 0.4375, 0.7932), (0.306, 0.3125, 0.4202), (0.181, 0.3125, 0.003497), (0.181, 0.4375, 0.003497), (0.306, 0.0625, 0.4202), (0.181, 0.0625, 0.003497), (0.181, 0.1875, 0.003497), (0.556, 0.0625, 1.116), (0.431, 0.0625, 0.7932), (0.431, 0.1875, 0.7932), (0.306, -0.6875, 0.4202), (0.181, -0.6875, 0.003497), (0.181, -0.5625, 0.003497), (0.306, -0.9375, 0.4202), (0.181, -0.9375, 0.003497), (0.181, -0.8125, 0.003497), (0.556, -0.9375, 1.116), (0.431, -0.9375, 0.7932), (0.431, -0.8125, 0.7932), (0.306, -0.1875, 0.4202), (0.181, -0.1875, 0.003497), (0.181, -0.0625, 0.003497), (0.306, -0.4375, 0.4202), (0.181, -0.4375, 0.003497), (0.181, -0.3125, 0.003497), (0.556, -0.4375, 1.116), (0.431, -0.4375, 0.7932), (0.431, -0.3125, 0.7932), (0.306, 0.8125, 0.4202), (0.181, 0.8125, 0.003497), (0.181, 0.9375, 0.003497), (0.306, 0.5625, 0.4202), (0.181, 0.5625, 0.003497), (0.181, 0.6875, 0.003497), (0.556, 0.5625, 1.116), (0.431, 0.5625, 0.7932), (0.431, 0.6875, 0.7932), (0.556, 0.6875, 1.116), (0.306, 0.6875, 0.4202), (0.306, 0.9375, 0.4202), (0.556, -0.3125, 1.116), (0.306, -0.3125, 0.4202), (0.306, -0.0625, 0.4202), (0.556, -0.8125, 1.116), (0.306, -0.8125, 0.4202), (0.306, -0.5625, 0.4202), (0.556, 0.1875, 1.116), (0.306, 0.1875, 0.4202), (0.306, 0.4375, 0.4202), (0.556, 0.4375, 1.116), (0.556, -0.5625, 1.116), (0.556, -0.0625, 1.116), (0.556, 0.9375, 1.116)], [], [(263, 69, 1, 116), (262, 70, 2, 117), (261, 72, 4, 118), (260, 71, 3, 119), (259, 86, 13, 110), (258, 87, 14, 122), (257, 80, 8, 123), (256, 90, 12, 109), (255, 91, 15, 126), (254, 81, 9, 127), (253, 94, 11, 108), (252, 95, 16, 130), (251, 79, 7, 131), (250, 98, 10, 107), (249, 99, 17, 134), (248, 78, 6, 135), (247, 136, 51, 101), (246, 137, 52, 138), (245, 112, 28, 139), (244, 140, 50, 100), (243, 141, 53, 142), (242, 133, 49, 143), (241, 144, 23, 73), (240, 145, 54, 146), (239, 132, 48, 147), (238, 148, 47, 97), (237, 149, 55, 150), (236, 113, 29, 151), (235, 152, 46, 96), (234, 153, 56, 154), (233, 129, 45, 155), (232, 156, 24, 74), (231, 157, 57, 158), (230, 128, 44, 159), (229, 160, 43, 93), (228, 161, 58, 162), (227, 115, 31, 163), (226, 164, 42, 92), (225, 165, 59, 166), (224, 125, 41, 167), (223, 168, 25, 75), (222, 169, 60, 170), (221, 124, 40, 171), (220, 172, 39, 89), (219, 173, 61, 174), (218, 114, 30, 175), (217, 176, 38, 88), (216, 177, 62, 178), (215, 121, 37, 179), (214, 180, 26, 76), (213, 181, 63, 182), (212, 120, 36, 183), (211, 184, 35, 85), (210, 185, 64, 186), (209, 105, 21, 187), (208, 188, 34, 84), (207, 189, 65, 190), (206, 106, 22, 191), (205, 192, 33, 83), (204, 193, 66, 194), (203, 104, 20, 195), (202, 196, 32, 82), (201, 197, 67, 198), (200, 103, 19, 199), (197, 200, 199, 67), (51, 135, 200, 197), (135, 6, 103, 200), (132, 201, 198, 48), (17, 101, 201, 132), (101, 51, 197, 201), (98, 202, 82, 10), (48, 198, 202, 98), (198, 67, 196, 202), (193, 203, 195, 66), (47, 131, 203, 193), (131, 7, 104, 203), (128, 204, 194, 44), (16, 97, 204, 128), (97, 47, 193, 204), (94, 205, 83, 11), (44, 194, 205, 94), (194, 66, 192, 205), (189, 206, 191, 65), (43, 127, 206, 189), (127, 9, 106, 206), (124, 207, 190, 40), (15, 93, 207, 124), (93, 43, 189, 207), (90, 208, 84, 12), (40, 190, 208, 90), (190, 65, 188, 208), (185, 209, 187, 64), (39, 123, 209, 185), (123, 8, 105, 209), (120, 210, 186, 36), (14, 89, 210, 120), (89, 39, 185, 210), (86, 211, 85, 13), (36, 186, 211, 86), (186, 64, 184, 211), (181, 212, 183, 63), (38, 122, 212, 181), (122, 14, 120, 212), (88, 38, 181, 213), (182, 63, 180, 214), (177, 215, 179, 62), (24, 108, 215, 177), (108, 11, 121, 215), (74, 24, 177, 216), (178, 62, 176, 217), (173, 218, 175, 61), (33, 117, 218, 173), (117, 2, 114, 218), (121, 219, 174, 37), (11, 83, 219, 121), (83, 33, 173, 219), (87, 220, 89, 14), (37, 174, 220, 87), (174, 61, 172, 220), (169, 221, 171, 60), (42, 126, 221, 169), (126, 15, 124, 221), (92, 42, 169, 222), (170, 60, 168, 223), (165, 224, 167, 59), (27, 77, 224, 165), (77, 5, 125, 224), (111, 27, 165, 225), (166, 59, 164, 226), (161, 227, 163, 58), (18, 68, 227, 161), (68, 0, 115, 227), (125, 228, 162, 41), (5, 102, 228, 125), (102, 18, 161, 228), (91, 229, 93, 15), (41, 162, 229, 91), (162, 58, 160, 229), (157, 230, 159, 57), (46, 130, 230, 157), (130, 16, 128, 230), (96, 46, 157, 231), (158, 57, 156, 232), (153, 233, 155, 56), (25, 109, 233, 153), (109, 12, 129, 233), (75, 25, 153, 234), (154, 56, 152, 235), (149, 236, 151, 55), (34, 118, 236, 149), (118, 4, 113, 236), (129, 237, 150, 45), (12, 84, 237, 129), (84, 34, 149, 237), (95, 238, 97, 16), (45, 150, 238, 95), (150, 55, 148, 238), (145, 239, 147, 54), (50, 134, 239, 145), (134, 17, 132, 239), (100, 50, 145, 240), (146, 54, 144, 241), (141, 242, 143, 53), (26, 110, 242, 141), (110, 13, 133, 242), (76, 26, 141, 243), (142, 53, 140, 244), (137, 245, 139, 52), (35, 119, 245, 137), (119, 3, 112, 245), (133, 246, 138, 49), (13, 85, 246, 133), (85, 35, 137, 246), (99, 247, 101, 17), (49, 138, 247, 99), (138, 52, 136, 247), (136, 248, 135, 51), (52, 139, 248, 136), (139, 28, 78, 248), (140, 249, 134, 50), (53, 143, 249, 140), (143, 49, 99, 249), (144, 250, 107, 23), (54, 147, 250, 144), (147, 48, 98, 250), (148, 251, 131, 47), (55, 151, 251, 148), (151, 29, 79, 251), (152, 252, 130, 46), (56, 155, 252, 152), (155, 45, 95, 252), (156, 253, 108, 24), (57, 159, 253, 156), (159, 44, 94, 253), (160, 254, 127, 43), (58, 163, 254, 160), (163, 31, 81, 254), (164, 255, 126, 42), (59, 167, 255, 164), (167, 41, 91, 255), (168, 256, 109, 25), (60, 171, 256, 168), (171, 40, 90, 256), (172, 257, 123, 39), (61, 175, 257, 172), (175, 30, 80, 257), (176, 258, 122, 38), (62, 179, 258, 176), (179, 37, 87, 258), (180, 259, 110, 26), (63, 183, 259, 180), (183, 36, 86, 259), (184, 260, 119, 35), (64, 187, 260, 184), (187, 21, 71, 260), (188, 261, 118, 34), (65, 191, 261, 188), (191, 22, 72, 261), (192, 262, 117, 33), (66, 195, 262, 192), (195, 20, 70, 262), (196, 263, 116, 32), (67, 199, 263, 196), (199, 19, 69, 263)])
_uv = me_plane_003.uv_layers.new(name='UVMap')
_uv.uv.foreach_set('vector', [0.9687, 0.03132, 0.9687, 7.913e-05, 0.9999, 7.902e-05, 0.9999, 0.03132, 0.4688, 0.03133, 0.4688, 8.009e-05, 0.5, 8.003e-05, 0.5, 0.03133, 0.2188, 0.03133, 0.2188, 8.027e-05, 0.25, 8.027e-05, 0.25, 0.03133, 0.7187, 0.03132, 0.7187, 7.967e-05, 0.75, 7.961e-05, 0.75, 0.03132, 0.7187, 0.4027, 0.7187, 0.3087, 0.75, 0.3087, 0.75, 0.4027, 0.5937, 0.4027, 0.5937, 0.3087, 0.625, 0.3087, 0.625, 0.4027, 0.5937, 0.03132, 0.5937, 7.991e-05, 0.625, 7.985e-05, 0.625, 0.03132, 0.2188, 0.4027, 0.2188, 0.3087, 0.25, 0.3087, 0.25, 0.4027, 0.09381, 0.4027, 0.09381, 0.3087, 0.1251, 0.3087, 0.1251, 0.4027, 0.09381, 0.03133, 0.09381, 8.027e-05, 0.1251, 8.027e-05, 0.1251, 0.03133, 0.4688, 0.4027, 0.4688, 0.3087, 0.5, 0.3087, 0.5, 0.4027, 0.3438, 0.4027, 0.3438, 0.3087, 0.375, 0.3087, 0.375, 0.4027, 0.3438, 0.03133, 0.3438, 8.021e-05, 0.375, 8.015e-05, 0.375, 0.03133, 0.9687, 0.4027, 0.9687, 0.3087, 0.9999, 0.3087, 0.9999, 0.4027, 0.8437, 0.4027, 0.8437, 0.3087, 0.8749, 0.3087, 0.8749, 0.4027, 0.8437, 0.03132, 0.8437, 7.943e-05, 0.8749, 7.937e-05, 0.8749, 0.03132, 0.8437, 0.206, 0.8437, 0.09124, 0.8749, 0.09124, 0.8749, 0.206, 0.7812, 0.206, 0.7812, 0.09124, 0.8124, 0.09124, 0.8124, 0.206, 0.7812, 0.03132, 0.7812, 7.955e-05, 0.8124, 7.949e-05, 0.8124, 0.03132, 0.8437, 0.6245, 0.8437, 0.5733, 0.8749, 0.5733, 0.8749, 0.6245, 0.7812, 0.6245, 0.7812, 0.5733, 0.8125, 0.5733, 0.8125, 0.6245, 0.7812, 0.4027, 0.7812, 0.3087, 0.8125, 0.3087, 0.8125, 0.4027, 0.9687, 0.6245, 0.9687, 0.5733, 0.9999, 0.5733, 0.9999, 0.6245, 0.9062, 0.6245, 0.9062, 0.5733, 0.9374, 0.5733, 0.9374, 0.6245, 0.9062, 0.4027, 0.9062, 0.3087, 0.9374, 0.3087, 0.9374, 0.4027, 0.3438, 0.206, 0.3438, 0.09124, 0.375, 0.09124, 0.375, 0.206, 0.2813, 0.206, 0.2813, 0.09124, 0.3125, 0.09124, 0.3125, 0.206, 0.2813, 0.03133, 0.2813, 8.021e-05, 0.3125, 8.021e-05, 0.3125, 0.03133, 0.3438, 0.6245, 0.3438, 0.5733, 0.375, 0.5733, 0.375, 0.6245, 0.2813, 0.6245, 0.2813, 0.5733, 0.3125, 0.5733, 0.3125, 0.6245, 0.2813, 0.4027, 0.2813, 0.3087, 0.3125, 0.3087, 0.3125, 0.4027, 0.4688, 0.6245, 0.4688, 0.5733, 0.5, 0.5733, 0.5, 0.6245, 0.4063, 0.6245, 0.4063, 0.5733, 0.4375, 0.5733, 0.4375, 0.6245, 0.4063, 0.4027, 0.4063, 0.3087, 0.4375, 0.3087, 0.4375, 0.4027, 0.09381, 0.206, 0.09381, 0.09124, 0.1251, 0.09124, 0.1251, 0.206, 0.03132, 0.206, 0.03132, 0.09124, 0.06257, 0.09124, 0.06257, 0.206, 0.03132, 0.03133, 0.03132, 8.021e-05, 0.06257, 8.027e-05, 0.06257, 0.03133, 0.09381, 0.6245, 0.09381, 0.5733, 0.1251, 0.5733, 0.1251, 0.6245, 0.03132, 0.6245, 0.03132, 0.5733, 0.06257, 0.5733, 0.06257, 0.6245, 0.03132, 0.4027, 0.03132, 0.3087, 0.06257, 0.3087, 0.06257, 0.4027, 0.2188, 0.6245, 0.2188, 0.5733, 0.25, 0.5733, 0.25, 0.6245, 0.1563, 0.6245, 0.1563, 0.5733, 0.1875, 0.5733, 0.1875, 0.6245, 0.1563, 0.4027, 0.1563, 0.3087, 0.1875, 0.3087, 0.1875, 0.4027, 0.5937, 0.206, 0.5937, 0.09124, 0.625, 0.09124, 0.625, 0.206, 0.5312, 0.206, 0.5312, 0.09124, 0.5625, 0.09124, 0.5625, 0.206, 0.5312, 0.03132, 0.5312, 7.997e-05, 0.5625, 7.997e-05, 0.5625, 0.03132, 0.5937, 0.6245, 0.5937, 0.5733, 0.625, 0.5733, 0.625, 0.6245, 0.5312, 0.6245, 0.5312, 0.5733, 0.5625, 0.5733, 0.5625, 0.6245, 0.5312, 0.4027, 0.5312, 0.3087, 0.5625, 0.3087, 0.5625, 0.4027, 0.7187, 0.6245, 0.7187, 0.5733, 0.75, 0.5733, 0.75, 0.6245, 0.6562, 0.6245, 0.6562, 0.5733, 0.6875, 0.5733, 0.6875, 0.6245, 0.6562, 0.4027, 0.6562, 0.3087, 0.6875, 0.3087, 0.6875, 0.4027, 0.7187, 0.206, 0.7187, 0.09124, 0.75, 0.09124, 0.75, 0.206, 0.6562, 0.206, 0.6562, 0.09124, 0.6875, 0.09124, 0.6875, 0.206, 0.6562, 0.03132, 0.6562, 7.979e-05, 0.6875, 7.973e-05, 0.6875, 0.03132, 0.2188, 0.206, 0.2188, 0.09124, 0.25, 0.09124, 0.25, 0.206, 0.1563, 0.206, 0.1563, 0.09124, 0.1875, 0.09124, 0.1875, 0.206, 0.1563, 0.03133, 0.1563, 8.027e-05, 0.1875, 8.027e-05, 0.1875, 0.03133, 0.4688, 0.206, 0.4688, 0.09124, 0.5, 0.09124, 0.5, 0.206, 0.4063, 0.206, 0.4063, 0.09124, 0.4375, 0.09124, 0.4375, 0.206, 0.4063, 0.03133, 0.4063, 8.015e-05, 0.4375, 8.009e-05, 0.4375, 0.03133, 0.9687, 0.206, 0.9687, 0.09124, 0.9999, 0.09124, 0.9999, 0.206, 0.9062, 0.206, 0.9062, 0.09124, 0.9374, 0.09124, 0.9374, 0.206, 0.9062, 0.03132, 0.9062, 7.925e-05, 0.9374, 7.919e-05, 0.9374, 0.03132, 0.9062, 0.09124, 0.9062, 0.03132, 0.9374, 0.03132, 0.9374, 0.09124, 0.8749, 0.09124, 0.8749, 0.03132, 0.9062, 0.03132, 0.9062, 0.09124, 0.8749, 0.03132, 0.8749, 7.937e-05, 0.9062, 7.925e-05, 0.9062, 0.03132, 0.9062, 0.3087, 0.9062, 0.206, 0.9374, 0.206, 0.9374, 0.3087, 0.8749, 0.3087, 0.8749, 0.206, 0.9062, 0.206, 0.9062, 0.3087, 0.8749, 0.206, 0.8749, 0.09124, 0.9062, 0.09124, 0.9062, 0.206, 0.9687, 0.3087, 0.9687, 0.206, 0.9999, 0.206, 0.9999, 0.3087, 0.9374, 0.3087, 0.9374, 0.206, 0.9687, 0.206, 0.9687, 0.3087, 0.9374, 0.206, 0.9374, 0.09124, 0.9687, 0.09124, 0.9687, 0.206, 0.4063, 0.09124, 0.4063, 0.03133, 0.4375, 0.03133, 0.4375, 0.09124, 0.375, 0.09124, 0.375, 0.03133, 0.4063, 0.03133, 0.4063, 0.09124, 0.375, 0.03133, 0.375, 8.015e-05, 0.4063, 8.015e-05, 0.4063, 0.03133, 0.4063, 0.3087, 0.4063, 0.206, 0.4375, 0.206, 0.4375, 0.3087, 0.375, 0.3087, 0.375, 0.206, 0.4063, 0.206, 0.4063, 0.3087, 0.375, 0.206, 0.375, 0.09124, 0.4063, 0.09124, 0.4063, 0.206, 0.4688, 0.3087, 0.4688, 0.206, 0.5, 0.206, 0.5, 0.3087, 0.4375, 0.3087, 0.4375, 0.206, 0.4688, 0.206, 0.4688, 0.3087, 0.4375, 0.206, 0.4375, 0.09124, 0.4688, 0.09124, 0.4688, 0.206, 0.1563, 0.09124, 0.1563, 0.03133, 0.1875, 0.03133, 0.1875, 0.09124, 0.1251, 0.09124, 0.1251, 0.03133, 0.1563, 0.03133, 0.1563, 0.09124, 0.1251, 0.03133, 0.1251, 8.027e-05, 0.1563, 8.027e-05, 0.1563, 0.03133, 0.1563, 0.3087, 0.1563, 0.206, 0.1875, 0.206, 0.1875, 0.3087, 0.1251, 0.3087, 0.1251, 0.206, 0.1563, 0.206, 0.1563, 0.3087, 0.1251, 0.206, 0.1251, 0.09124, 0.1563, 0.09124, 0.1563, 0.206, 0.2188, 0.3087, 0.2188, 0.206, 0.25, 0.206, 0.25, 0.3087, 0.1875, 0.3087, 0.1875, 0.206, 0.2188, 0.206, 0.2188, 0.3087, 0.1875, 0.206, 0.1875, 0.09124, 0.2188, 0.09124, 0.2188, 0.206, 0.6562, 0.09124, 0.6562, 0.03132, 0.6875, 0.03132, 0.6875, 0.09124, 0.625, 0.09124, 0.625, 0.03132, 0.6562, 0.03132, 0.6562, 0.09124, 0.625, 0.03132, 0.625, 7.985e-05, 0.6562, 7.979e-05, 0.6562, 0.03132, 0.6562, 0.3087, 0.6562, 0.206, 0.6875, 0.206, 0.6875, 0.3087, 0.625, 0.3087, 0.625, 0.206, 0.6562, 0.206, 0.6562, 0.3087, 0.625, 0.206, 0.625, 0.09124, 0.6562, 0.09124, 0.6562, 0.206, 0.7187, 0.3087, 0.7187, 0.206, 0.75, 0.206, 0.75, 0.3087, 0.6875, 0.3087, 0.6875, 0.206, 0.7187, 0.206, 0.7187, 0.3087, 0.6875, 0.206, 0.6875, 0.09124, 0.7187, 0.09124, 0.7187, 0.206, 0.6562, 0.5733, 0.6562, 0.4027, 0.6875, 0.4027, 0.6875, 0.5733, 0.625, 0.5733, 0.625, 0.4027, 0.6562, 0.4027, 0.6562, 0.5733, 0.625, 0.4027, 0.625, 0.3087, 0.6562, 0.3087, 0.6562, 0.4027, 0.625, 0.6245, 0.625, 0.5733, 0.6562, 0.5733, 0.6562, 0.6245, 0.6875, 0.6245, 0.6875, 0.5733, 0.7187, 0.5733, 0.7187, 0.6245, 0.5312, 0.5733, 0.5312, 0.4027, 0.5625, 0.4027, 0.5625, 0.5733, 0.5, 0.5733, 0.5, 0.4027, 0.5312, 0.4027, 0.5312, 0.5733, 0.5, 0.4027, 0.5, 0.3087, 0.5312, 0.3087, 0.5312, 0.4027, 0.5, 0.6245, 0.5, 0.5733, 0.5312, 0.5733, 0.5312, 0.6245, 0.5625, 0.6245, 0.5625, 0.5733, 0.5937, 0.5733, 0.5937, 0.6245, 0.5312, 0.09124, 0.5312, 0.03132, 0.5625, 0.03132, 0.5625, 0.09124, 0.5, 0.09124, 0.5, 0.03133, 0.5312, 0.03132, 0.5312, 0.09124, 0.5, 0.03133, 0.5, 8.003e-05, 0.5312, 7.997e-05, 0.5312, 0.03132, 0.5312, 0.3087, 0.5312, 0.206, 0.5625, 0.206, 0.5625, 0.3087, 0.5, 0.3087, 0.5, 0.206, 0.5312, 0.206, 0.5312, 0.3087, 0.5, 0.206, 0.5, 0.09124, 0.5312, 0.09124, 0.5312, 0.206, 0.5937, 0.3087, 0.5937, 0.206, 0.625, 0.206, 0.625, 0.3087, 0.5625, 0.3087, 0.5625, 0.206, 0.5937, 0.206, 0.5937, 0.3087, 0.5625, 0.206, 0.5625, 0.09124, 0.5937, 0.09124, 0.5937, 0.206, 0.1563, 0.5733, 0.1563, 0.4027, 0.1875, 0.4027, 0.1875, 0.5733, 0.1251, 0.5733, 0.1251, 0.4027, 0.1563, 0.4027, 0.1563, 0.5733, 0.1251, 0.4027, 0.1251, 0.3087, 0.1563, 0.3087, 0.1563, 0.4027, 0.1251, 0.6245, 0.1251, 0.5733, 0.1563, 0.5733, 0.1563, 0.6245, 0.1875, 0.6245, 0.1875, 0.5733, 0.2188, 0.5733, 0.2188, 0.6245, 0.03132, 0.5733, 0.03132, 0.4027, 0.06257, 0.4027, 0.06257, 0.5733, 7.908e-05, 0.5733, 7.916e-05, 0.4027, 0.03132, 0.4027, 0.03132, 0.5733, 7.916e-05, 0.4027, 7.937e-05, 0.3087, 0.03132, 0.3087, 0.03132, 0.4027, 7.902e-05, 0.6245, 7.908e-05, 0.5733, 0.03132, 0.5733, 0.03132, 0.6245, 0.06257, 0.6245, 0.06257, 0.5733, 0.09381, 0.5733, 0.09381, 0.6245, 0.03132, 0.09124, 0.03132, 0.03133, 0.06257, 0.03133, 0.06257, 0.09124, 7.973e-05, 0.09124, 7.979e-05, 0.03133, 0.03132, 0.03133, 0.03132, 0.09124, 7.979e-05, 0.03133, 7.982e-05, 8.021e-05, 0.03132, 8.021e-05, 0.03132, 0.03133, 0.03132, 0.3087, 0.03132, 0.206, 0.06257, 0.206, 0.06257, 0.3087, 7.937e-05, 0.3087, 7.958e-05, 0.206, 0.03132, 0.206, 0.03132, 0.3087, 7.958e-05, 0.206, 7.973e-05, 0.09124, 0.03132, 0.09124, 0.03132, 0.206, 0.09381, 0.3087, 0.09381, 0.206, 0.1251, 0.206, 0.1251, 0.3087, 0.06257, 0.3087, 0.06257, 0.206, 0.09381, 0.206, 0.09381, 0.3087, 0.06257, 0.206, 0.06257, 0.09124, 0.09381, 0.09124, 0.09381, 0.206, 0.4063, 0.5733, 0.4063, 0.4027, 0.4375, 0.4027, 0.4375, 0.5733, 0.375, 0.5733, 0.375, 0.4027, 0.4063, 0.4027, 0.4063, 0.5733, 0.375, 0.4027, 0.375, 0.3087, 0.4063, 0.3087, 0.4063, 0.4027, 0.375, 0.6245, 0.375, 0.5733, 0.4063, 0.5733, 0.4063, 0.6245, 0.4375, 0.6245, 0.4375, 0.5733, 0.4688, 0.5733, 0.4688, 0.6245, 0.2813, 0.5733, 0.2813, 0.4027, 0.3125, 0.4027, 0.3125, 0.5733, 0.25, 0.5733, 0.25, 0.4027, 0.2813, 0.4027, 0.2813, 0.5733, 0.25, 0.4027, 0.25, 0.3087, 0.2813, 0.3087, 0.2813, 0.4027, 0.25, 0.6245, 0.25, 0.5733, 0.2813, 0.5733, 0.2813, 0.6245, 0.3125, 0.6245, 0.3125, 0.5733, 0.3438, 0.5733, 0.3438, 0.6245, 0.2813, 0.09124, 0.2813, 0.03133, 0.3125, 0.03133, 0.3125, 0.09124, 0.25, 0.09124, 0.25, 0.03133, 0.2813, 0.03133, 0.2813, 0.09124, 0.25, 0.03133, 0.25, 8.027e-05, 0.2813, 8.021e-05, 0.2813, 0.03133, 0.2813, 0.3087, 0.2813, 0.206, 0.3125, 0.206, 0.3125, 0.3087, 0.25, 0.3087, 0.25, 0.206, 0.2813, 0.206, 0.2813, 0.3087, 0.25, 0.206, 0.25, 0.09124, 0.2813, 0.09124, 0.2813, 0.206, 0.3438, 0.3087, 0.3438, 0.206, 0.375, 0.206, 0.375, 0.3087, 0.3125, 0.3087, 0.3125, 0.206, 0.3438, 0.206, 0.3438, 0.3087, 0.3125, 0.206, 0.3125, 0.09124, 0.3438, 0.09124, 0.3438, 0.206, 0.9062, 0.5733, 0.9062, 0.4027, 0.9374, 0.4027, 0.9374, 0.5733, 0.8749, 0.5733, 0.8749, 0.4027, 0.9062, 0.4027, 0.9062, 0.5733, 0.8749, 0.4027, 0.8749, 0.3087, 0.9062, 0.3087, 0.9062, 0.4027, 0.8749, 0.6245, 0.8749, 0.5733, 0.9062, 0.5733, 0.9062, 0.6245, 0.9374, 0.6245, 0.9374, 0.5733, 0.9687, 0.5733, 0.9687, 0.6245, 0.7812, 0.5733, 0.7812, 0.4027, 0.8125, 0.4027, 0.8125, 0.5733, 0.75, 0.5733, 0.75, 0.4027, 0.7812, 0.4027, 0.7812, 0.5733, 0.75, 0.4027, 0.75, 0.3087, 0.7812, 0.3087, 0.7812, 0.4027, 0.75, 0.6245, 0.75, 0.5733, 0.7812, 0.5733, 0.7812, 0.6245, 0.8125, 0.6245, 0.8125, 0.5733, 0.8437, 0.5733, 0.8437, 0.6245, 0.7812, 0.09124, 0.7812, 0.03132, 0.8124, 0.03132, 0.8124, 0.09124, 0.75, 0.09124, 0.75, 0.03132, 0.7812, 0.03132, 0.7812, 0.09124, 0.75, 0.03132, 0.75, 7.961e-05, 0.7812, 7.955e-05, 0.7812, 0.03132, 0.7812, 0.3087, 0.7812, 0.206, 0.8124, 0.206, 0.8125, 0.3087, 0.75, 0.3087, 0.75, 0.206, 0.7812, 0.206, 0.7812, 0.3087, 0.75, 0.206, 0.75, 0.09124, 0.7812, 0.09124, 0.7812, 0.206, 0.8437, 0.3087, 0.8437, 0.206, 0.8749, 0.206, 0.8749, 0.3087, 0.8125, 0.3087, 0.8124, 0.206, 0.8437, 0.206, 0.8437, 0.3087, 0.8124, 0.206, 0.8124, 0.09124, 0.8437, 0.09124, 0.8437, 0.206, 0.8437, 0.09124, 0.8437, 0.03132, 0.8749, 0.03132, 0.8749, 0.09124, 0.8124, 0.09124, 0.8124, 0.03132, 0.8437, 0.03132, 0.8437, 0.09124, 0.8124, 0.03132, 0.8124, 7.949e-05, 0.8437, 7.943e-05, 0.8437, 0.03132, 0.8437, 0.5733, 0.8437, 0.4027, 0.8749, 0.4027, 0.8749, 0.5733, 0.8125, 0.5733, 0.8125, 0.4027, 0.8437, 0.4027, 0.8437, 0.5733, 0.8125, 0.4027, 0.8125, 0.3087, 0.8437, 0.3087, 0.8437, 0.4027, 0.9687, 0.5733, 0.9687, 0.4027, 0.9999, 0.4027, 0.9999, 0.5733, 0.9374, 0.5733, 0.9374, 0.4027, 0.9687, 0.4027, 0.9687, 0.5733, 0.9374, 0.4027, 0.9374, 0.3087, 0.9687, 0.3087, 0.9687, 0.4027, 0.3438, 0.09124, 0.3438, 0.03133, 0.375, 0.03133, 0.375, 0.09124, 0.3125, 0.09124, 0.3125, 0.03133, 0.3438, 0.03133, 0.3438, 0.09124, 0.3125, 0.03133, 0.3125, 8.021e-05, 0.3438, 8.021e-05, 0.3438, 0.03133, 0.3438, 0.5733, 0.3438, 0.4027, 0.375, 0.4027, 0.375, 0.5733, 0.3125, 0.5733, 0.3125, 0.4027, 0.3438, 0.4027, 0.3438, 0.5733, 0.3125, 0.4027, 0.3125, 0.3087, 0.3438, 0.3087, 0.3438, 0.4027, 0.4688, 0.5733, 0.4688, 0.4027, 0.5, 0.4027, 0.5, 0.5733, 0.4375, 0.5733, 0.4375, 0.4027, 0.4688, 0.4027, 0.4688, 0.5733, 0.4375, 0.4027, 0.4375, 0.3087, 0.4688, 0.3087, 0.4688, 0.4027, 0.09381, 0.09124, 0.09381, 0.03133, 0.1251, 0.03133, 0.1251, 0.09124, 0.06257, 0.09124, 0.06257, 0.03133, 0.09381, 0.03133, 0.09381, 0.09124, 0.06257, 0.03133, 0.06257, 8.027e-05, 0.09381, 8.027e-05, 0.09381, 0.03133, 0.09381, 0.5733, 0.09381, 0.4027, 0.1251, 0.4027, 0.1251, 0.5733, 0.06257, 0.5733, 0.06257, 0.4027, 0.09381, 0.4027, 0.09381, 0.5733, 0.06257, 0.4027, 0.06257, 0.3087, 0.09381, 0.3087, 0.09381, 0.4027, 0.2188, 0.5733, 0.2188, 0.4027, 0.25, 0.4027, 0.25, 0.5733, 0.1875, 0.5733, 0.1875, 0.4027, 0.2188, 0.4027, 0.2188, 0.5733, 0.1875, 0.4027, 0.1875, 0.3087, 0.2188, 0.3087, 0.2188, 0.4027, 0.5937, 0.09124, 0.5937, 0.03132, 0.625, 0.03132, 0.625, 0.09124, 0.5625, 0.09124, 0.5625, 0.03132, 0.5937, 0.03132, 0.5937, 0.09124, 0.5625, 0.03132, 0.5625, 7.997e-05, 0.5937, 7.991e-05, 0.5937, 0.03132, 0.5937, 0.5733, 0.5937, 0.4027, 0.625, 0.4027, 0.625, 0.5733, 0.5625, 0.5733, 0.5625, 0.4027, 0.5937, 0.4027, 0.5937, 0.5733, 0.5625, 0.4027, 0.5625, 0.3087, 0.5937, 0.3087, 0.5937, 0.4027, 0.7187, 0.5733, 0.7187, 0.4027, 0.75, 0.4027, 0.75, 0.5733, 0.6875, 0.5733, 0.6875, 0.4027, 0.7187, 0.4027, 0.7187, 0.5733, 0.6875, 0.4027, 0.6875, 0.3087, 0.7187, 0.3087, 0.7187, 0.4027, 0.7187, 0.09124, 0.7187, 0.03132, 0.75, 0.03132, 0.75, 0.09124, 0.6875, 0.09124, 0.6875, 0.03132, 0.7187, 0.03132, 0.7187, 0.09124, 0.6875, 0.03132, 0.6875, 7.973e-05, 0.7187, 7.967e-05, 0.7187, 0.03132, 0.2188, 0.09124, 0.2188, 0.03133, 0.25, 0.03133, 0.25, 0.09124, 0.1875, 0.09124, 0.1875, 0.03133, 0.2188, 0.03133, 0.2188, 0.09124, 0.1875, 0.03133, 0.1875, 8.027e-05, 0.2188, 8.027e-05, 0.2188, 0.03133, 0.4688, 0.09124, 0.4688, 0.03133, 0.5, 0.03133, 0.5, 0.09124, 0.4375, 0.09124, 0.4375, 0.03133, 0.4688, 0.03133, 0.4688, 0.09124, 0.4375, 0.03133, 0.4375, 8.009e-05, 0.4688, 8.009e-05, 0.4688, 0.03133, 0.9687, 0.09124, 0.9687, 0.03132, 0.9999, 0.03132, 0.9999, 0.09124, 0.9374, 0.09124, 0.9374, 0.03132, 0.9687, 0.03132, 0.9687, 0.09124, 0.9374, 0.03132, 0.9374, 7.919e-05, 0.9687, 7.913e-05, 0.9687, 0.03132])
me_plane_003.materials.append(mat_paredcomun)
me_plane_003.use_remesh_preserve_volume = False
me_plane_003.use_remesh_preserve_attributes = False
me_plane_003.use_mirror_vertex_groups = False
me_plane_003.update()
me_plane_002 = bpy.data.meshes.new('Plane.002')
me_plane_002.from_pydata([(-0.8307, -1.0, 1.067), (-0.8307, 1.0, 1.067), (-0.8307, -4.441e-16, 1.067), (-0.8307, -0.5, 1.067), (-0.8307, 0.5, 1.067), (-0.8307, -0.75, 1.067), (-0.4741, 1.0, 0.4642), (-0.8307, 0.25, 1.067), (-0.4741, -4.441e-16, 0.4642), (-0.8307, -0.25, 1.067), (-0.8307, 0.75, 1.067), (-0.4741, -1.0, 0.4642), (-0.4741, -0.5, 0.4642), (-0.4741, 0.5, 0.4642), (-0.4741, 0.25, 0.4642), (-0.4741, 0.75, 0.4642), (-0.4741, -0.75, 0.4642), (-0.4741, -0.25, 0.4642), (-0.8307, -0.875, 1.067), (-0.6524, 1.0, 0.938), (-0.8307, 0.125, 1.067), (-0.6524, -4.441e-16, 0.938), (-0.8307, -0.375, 1.067), (-0.8307, 0.625, 1.067), (-0.2958, -1.0, 0.08397), (-0.6524, -0.5, 0.938), (-0.6524, 0.5, 0.938), (-0.8307, -0.625, 1.067), (-0.2958, 1.0, 0.08397), (-0.8307, 0.375, 1.067), (-0.2958, -4.441e-16, 0.08397), (-0.8307, -0.125, 1.067), (-0.8307, 0.875, 1.067), (-0.6524, -1.0, 0.938), (-0.2958, -0.5, 0.08397), (-0.2958, 0.5, 0.08397), (-0.4741, 0.375, 0.4642), (-0.4741, 0.125, 0.4642), (-0.6524, 0.25, 0.938), (-0.2958, 0.25, 0.08397), (-0.4741, 0.875, 0.4642), (-0.4741, 0.625, 0.4642), (-0.6524, 0.75, 0.938), (-0.2958, 0.75, 0.08397), (-0.4741, -0.625, 0.4642), (-0.4741, -0.875, 0.4642), (-0.6524, -0.75, 0.938), (-0.2958, -0.75, 0.08397), (-0.4741, -0.125, 0.4642), (-0.4741, -0.375, 0.4642), (-0.6524, -0.25, 0.938), (-0.2958, -0.25, 0.08397), (-0.2958, -0.375, 0.08397), (-0.6524, -0.375, 0.938), (-0.6524, -0.125, 0.938), (-0.2958, -0.875, 0.08397), (-0.6524, -0.875, 0.938), (-0.6524, -0.625, 0.938), (-0.2958, 0.625, 0.08397), (-0.6524, 0.625, 0.938), (-0.6524, 0.875, 0.938), (-0.2958, 0.125, 0.08397), (-0.6524, 0.125, 0.938), (-0.6524, 0.375, 0.938), (-0.2958, 0.375, 0.08397), (-0.2958, 0.875, 0.08397), (-0.2958, -0.625, 0.08397), (-0.2958, -0.125, 0.08397), (-0.8307, -0.9375, 1.067), (-0.7416, 1.0, 1.067), (-0.8307, 0.0625, 1.067), (-0.7416, -4.441e-16, 1.067), (-0.8307, -0.4375, 1.067), (-0.8307, 0.5625, 1.067), (-0.2067, -1.0, 0.01408), (-0.7416, -0.5, 1.067), (-0.7416, 0.5, 1.067), (-0.8307, -0.6875, 1.067), (-0.385, 1.0, 0.3732), (-0.8307, 0.3125, 1.067), (-0.385, -4.441e-16, 0.3732), (-0.8307, -0.1875, 1.067), (-0.8307, 0.8125, 1.067), (-0.5633, -1.0, 0.6593), (-0.385, -0.5, 0.3732), (-0.385, 0.5, 0.3732), (-0.4741, 0.4375, 0.4642), (-0.4741, 0.1875, 0.4642), (-0.7416, 0.25, 1.067), (-0.385, 0.25, 0.3732), (-0.4741, 0.9375, 0.4642), (-0.4741, 0.6875, 0.4642), (-0.7416, 0.75, 1.067), (-0.385, 0.75, 0.3732), (-0.4741, -0.5625, 0.4642), (-0.4741, -0.8125, 0.4642), (-0.7416, -0.75, 1.067), (-0.385, -0.75, 0.3732), (-0.4741, -0.0625, 0.4642), (-0.4741, -0.3125, 0.4642), (-0.7416, -0.25, 1.067), (-0.385, -0.25, 0.3732), (-0.8307, -0.8125, 1.067), (-0.5633, 1.0, 0.6593), (-0.8307, 0.1875, 1.067), (-0.5633, -4.441e-16, 0.6593), (-0.8307, -0.3125, 1.067), (-0.8307, 0.6875, 1.067), (-0.385, -1.0, 0.3732), (-0.5633, -0.5, 0.6593), (-0.5633, 0.5, 0.6593), (-0.8307, -0.5625, 1.067), (-0.2067, 1.0, 0.01408), (-0.8307, 0.4375, 1.067), (-0.2067, -4.441e-16, 0.01408), (-0.8307, -0.0625, 1.067), (-0.8307, 0.9375, 1.067), (-0.7416, -1.0, 1.067), (-0.2067, -0.5, 0.01408), (-0.2067, 0.5, 0.01408), (-0.4741, 0.3125, 0.4642), (-0.4741, 0.0625, 0.4642), (-0.5633, 0.25, 0.6593), (-0.2067, 0.25, 0.01408), (-0.4741, 0.8125, 0.4642), (-0.4741, 0.5625, 0.4642), (-0.5633, 0.75, 0.6593), (-0.2067, 0.75, 0.01408), (-0.4741, -0.6875, 0.4642), (-0.4741, -0.9375, 0.4642), (-0.5633, -0.75, 0.6593), (-0.2067, -0.75, 0.01408), (-0.4741, -0.1875, 0.4642), (-0.4741, -0.4375, 0.4642), (-0.5633, -0.25, 0.6593), (-0.2067, -0.25, 0.01408), (-0.2958, -0.3125, 0.08397), (-0.2958, -0.4375, 0.08397), (-0.385, -0.375, 0.3732), (-0.2067, -0.375, 0.01408), (-0.6524, -0.3125, 0.938), (-0.6524, -0.4375, 0.938), (-0.7416, -0.375, 1.067), (-0.5633, -0.375, 0.6593), (-0.6524, -0.0625, 0.938), (-0.6524, -0.1875, 0.938), (-0.7416, -0.125, 1.067), (-0.5633, -0.125, 0.6593), (-0.2958, -0.8125, 0.08397), (-0.2958, -0.9375, 0.08397), (-0.385, -0.875, 0.3732), (-0.2067, -0.875, 0.01408), (-0.6524, -0.8125, 0.938), (-0.6524, -0.9375, 0.938), (-0.7416, -0.875, 1.067), (-0.5633, -0.875, 0.6593), (-0.6524, -0.5625, 0.938), (-0.6524, -0.6875, 0.938), (-0.7416, -0.625, 1.067), (-0.5633, -0.625, 0.6593), (-0.2958, 0.6875, 0.08397), (-0.2958, 0.5625, 0.08397), (-0.385, 0.625, 0.3732), (-0.2067, 0.625, 0.01408), (-0.6524, 0.6875, 0.938), (-0.6524, 0.5625, 0.938), (-0.7416, 0.625, 1.067), (-0.5633, 0.625, 0.6593), (-0.6524, 0.9375, 0.938), (-0.6524, 0.8125, 0.938), (-0.7416, 0.875, 1.067), (-0.5633, 0.875, 0.6593), (-0.2958, 0.1875, 0.08397), (-0.2958, 0.0625, 0.08397), (-0.385, 0.125, 0.3732), (-0.2067, 0.125, 0.01408), (-0.6524, 0.1875, 0.938), (-0.6524, 0.0625, 0.938), (-0.7416, 0.125, 1.067), (-0.5633, 0.125, 0.6593), (-0.6524, 0.4375, 0.938), (-0.6524, 0.3125, 0.938), (-0.7416, 0.375, 1.067), (-0.5633, 0.375, 0.6593), (-0.2958, 0.4375, 0.08397), (-0.2958, 0.3125, 0.08397), (-0.385, 0.375, 0.3732), (-0.2067, 0.375, 0.01408), (-0.2958, 0.9375, 0.08397), (-0.2958, 0.8125, 0.08397), (-0.385, 0.875, 0.3732), (-0.2067, 0.875, 0.01408), (-0.2958, -0.5625, 0.08397), (-0.2958, -0.6875, 0.08397), (-0.385, -0.625, 0.3732), (-0.2067, -0.625, 0.01408), (-0.2958, -0.0625, 0.08397), (-0.2958, -0.1875, 0.08397), (-0.385, -0.125, 0.3732), (-0.2067, -0.125, 0.01408), (-0.2067, -0.1875, 0.01408), (-0.385, -0.1875, 0.3732), (-0.385, -0.0625, 0.3732), (-0.2067, -0.6875, 0.01408), (-0.385, -0.6875, 0.3732), (-0.385, -0.5625, 0.3732), (-0.2067, 0.8125, 0.01408), (-0.385, 0.8125, 0.3732), (-0.385, 0.9375, 0.3732), (-0.2067, 0.3125, 0.01408), (-0.385, 0.3125, 0.3732), (-0.385, 0.4375, 0.3732), (-0.5633, 0.3125, 0.6593), (-0.7416, 0.3125, 1.067), (-0.7416, 0.4375, 1.067), (-0.5633, 0.0625, 0.6593), (-0.7416, 0.0625, 1.067), (-0.7416, 0.1875, 1.067), (-0.2067, 0.0625, 0.01408), (-0.385, 0.0625, 0.3732), (-0.385, 0.1875, 0.3732), (-0.5633, 0.8125, 0.6593), (-0.7416, 0.8125, 1.067), (-0.7416, 0.9375, 1.067), (-0.5633, 0.5625, 0.6593), (-0.7416, 0.5625, 1.067), (-0.7416, 0.6875, 1.067), (-0.2067, 0.5625, 0.01408), (-0.385, 0.5625, 0.3732), (-0.385, 0.6875, 0.3732), (-0.5633, -0.6875, 0.6593), (-0.7416, -0.6875, 1.067), (-0.7416, -0.5625, 1.067), (-0.5633, -0.9375, 0.6593), (-0.7416, -0.9375, 1.067), (-0.7416, -0.8125, 1.067), (-0.2067, -0.9375, 0.01408), (-0.385, -0.9375, 0.3732), (-0.385, -0.8125, 0.3732), (-0.5633, -0.1875, 0.6593), (-0.7416, -0.1875, 1.067), (-0.7416, -0.0625, 1.067), (-0.5633, -0.4375, 0.6593), (-0.7416, -0.4375, 1.067), (-0.7416, -0.3125, 1.067), (-0.2067, -0.4375, 0.01408), (-0.385, -0.4375, 0.3732), (-0.385, -0.3125, 0.3732), (-0.2067, -0.3125, 0.01408), (-0.5633, -0.3125, 0.6593), (-0.5633, -0.0625, 0.6593), (-0.2067, -0.8125, 0.01408), (-0.5633, -0.8125, 0.6593), (-0.5633, -0.5625, 0.6593), (-0.2067, 0.6875, 0.01408), (-0.5633, 0.6875, 0.6593), (-0.5633, 0.9375, 0.6593), (-0.2067, 0.1875, 0.01408), (-0.5633, 0.1875, 0.6593), (-0.5633, 0.4375, 0.6593), (-0.2067, 0.4375, 0.01408), (-0.2067, 0.9375, 0.01408), (-0.2067, -0.5625, 0.01408), (-0.2067, -0.0625, 0.01408)], [], [(259, 86, 13, 110), (258, 87, 14, 122), (256, 90, 6, 103), (255, 91, 15, 126), (253, 94, 12, 109), (252, 95, 16, 130), (250, 98, 8, 105), (249, 99, 17, 134), (247, 136, 51, 101), (246, 137, 52, 138), (244, 140, 50, 100), (243, 141, 53, 142), (242, 133, 49, 143), (241, 144, 21, 71), (240, 145, 54, 146), (239, 132, 48, 147), (238, 148, 47, 97), (237, 149, 55, 150), (235, 152, 46, 96), (234, 153, 56, 154), (233, 129, 45, 155), (232, 156, 25, 75), (231, 157, 57, 158), (230, 128, 44, 159), (229, 160, 43, 93), (228, 161, 58, 162), (226, 164, 42, 92), (225, 165, 59, 166), (224, 125, 41, 167), (223, 168, 19, 69), (222, 169, 60, 170), (221, 124, 40, 171), (220, 172, 39, 89), (219, 173, 61, 174), (217, 176, 38, 88), (216, 177, 62, 178), (215, 121, 37, 179), (214, 180, 26, 76), (213, 181, 63, 182), (212, 120, 36, 183), (211, 184, 35, 85), (210, 185, 64, 186), (208, 188, 28, 78), (207, 189, 65, 190), (205, 192, 34, 84), (204, 193, 66, 194), (202, 196, 30, 80), (201, 197, 67, 198), (197, 200, 199, 67), (51, 135, 200, 197), (132, 201, 198, 48), (17, 101, 201, 132), (101, 51, 197, 201), (98, 202, 80, 8), (48, 198, 202, 98), (198, 67, 196, 202), (193, 203, 195, 66), (47, 131, 203, 193), (128, 204, 194, 44), (16, 97, 204, 128), (97, 47, 193, 204), (94, 205, 84, 12), (44, 194, 205, 94), (194, 66, 192, 205), (189, 206, 191, 65), (43, 127, 206, 189), (124, 207, 190, 40), (15, 93, 207, 124), (93, 43, 189, 207), (90, 208, 78, 6), (40, 190, 208, 90), (190, 65, 188, 208), (185, 209, 187, 64), (39, 123, 209, 185), (120, 210, 186, 36), (14, 89, 210, 120), (89, 39, 185, 210), (86, 211, 85, 13), (36, 186, 211, 86), (186, 64, 184, 211), (181, 212, 183, 63), (38, 122, 212, 181), (122, 14, 120, 212), (79, 213, 182, 29), (7, 88, 213, 79), (88, 38, 181, 213), (113, 214, 76, 4), (29, 182, 214, 113), (182, 63, 180, 214), (177, 215, 179, 62), (21, 105, 215, 177), (105, 8, 121, 215), (70, 216, 178, 20), (2, 71, 216, 70), (71, 21, 177, 216), (104, 217, 88, 7), (20, 178, 217, 104), (178, 62, 176, 217), (173, 218, 175, 61), (30, 114, 218, 173), (121, 219, 174, 37), (8, 80, 219, 121), (80, 30, 173, 219), (87, 220, 89, 14), (37, 174, 220, 87), (174, 61, 172, 220), (169, 221, 171, 60), (42, 126, 221, 169), (126, 15, 124, 221), (82, 222, 170, 32), (10, 92, 222, 82), (92, 42, 169, 222), (116, 223, 69, 1), (32, 170, 223, 116), (170, 60, 168, 223), (165, 224, 167, 59), (26, 110, 224, 165), (110, 13, 125, 224), (73, 225, 166, 23), (4, 76, 225, 73), (76, 26, 165, 225), (107, 226, 92, 10), (23, 166, 226, 107), (166, 59, 164, 226), (161, 227, 163, 58), (35, 119, 227, 161), (125, 228, 162, 41), (13, 85, 228, 125), (85, 35, 161, 228), (91, 229, 93, 15), (41, 162, 229, 91), (162, 58, 160, 229), (157, 230, 159, 57), (46, 130, 230, 157), (130, 16, 128, 230), (77, 231, 158, 27), (5, 96, 231, 77), (96, 46, 157, 231), (111, 232, 75, 3), (27, 158, 232, 111), (158, 57, 156, 232), (153, 233, 155, 56), (33, 83, 233, 153), (83, 11, 129, 233), (68, 234, 154, 18), (0, 117, 234, 68), (117, 33, 153, 234), (102, 235, 96, 5), (18, 154, 235, 102), (154, 56, 152, 235), (149, 236, 151, 55), (24, 74, 236, 149), (129, 237, 150, 45), (11, 108, 237, 129), (108, 24, 149, 237), (95, 238, 97, 16), (45, 150, 238, 95), (150, 55, 148, 238), (145, 239, 147, 54), (50, 134, 239, 145), (134, 17, 132, 239), (81, 240, 146, 31), (9, 100, 240, 81), (100, 50, 145, 240), (115, 241, 71, 2), (31, 146, 241, 115), (146, 54, 144, 241), (141, 242, 143, 53), (25, 109, 242, 141), (109, 12, 133, 242), (72, 243, 142, 22), (3, 75, 243, 72), (75, 25, 141, 243), (106, 244, 100, 9), (22, 142, 244, 106), (142, 53, 140, 244), (137, 245, 139, 52), (34, 118, 245, 137), (133, 246, 138, 49), (12, 84, 246, 133), (84, 34, 137, 246), (99, 247, 101, 17), (49, 138, 247, 99), (138, 52, 136, 247), (136, 248, 135, 51), (52, 139, 248, 136), (140, 249, 134, 50), (53, 143, 249, 140), (143, 49, 99, 249), (144, 250, 105, 21), (54, 147, 250, 144), (147, 48, 98, 250), (148, 251, 131, 47), (55, 151, 251, 148), (152, 252, 130, 46), (56, 155, 252, 152), (155, 45, 95, 252), (156, 253, 109, 25), (57, 159, 253, 156), (159, 44, 94, 253), (160, 254, 127, 43), (58, 163, 254, 160), (164, 255, 126, 42), (59, 167, 255, 164), (167, 41, 91, 255), (168, 256, 103, 19), (60, 171, 256, 168), (171, 40, 90, 256), (172, 257, 123, 39), (61, 175, 257, 172), (176, 258, 122, 38), (62, 179, 258, 176), (179, 37, 87, 258), (180, 259, 110, 26), (63, 183, 259, 180), (183, 36, 86, 259), (184, 260, 119, 35), (64, 187, 260, 184), (188, 261, 112, 28), (65, 191, 261, 188), (192, 262, 118, 34), (66, 195, 262, 192), (196, 263, 114, 30), (67, 199, 263, 196)])
_uv = me_plane_002.uv_layers.new(name='UVMap')
_uv.uv.foreach_set('vector', [0.7187, 0.3789, 0.7187, 0.2717, 0.75, 0.2717, 0.75, 0.3789, 0.5937, 0.3789, 0.5937, 0.2717, 0.625, 0.2717, 0.625, 0.3789, 0.9687, 0.3789, 0.9687, 0.2717, 0.9999, 0.2717, 0.9999, 0.3789, 0.8437, 0.3789, 0.8437, 0.2717, 0.8749, 0.2717, 0.8749, 0.3789, 0.2188, 0.3789, 0.2188, 0.2717, 0.25, 0.2717, 0.25, 0.3789, 0.09382, 0.3789, 0.09382, 0.2717, 0.1251, 0.2717, 0.1251, 0.3789, 0.4688, 0.3789, 0.4688, 0.2717, 0.5, 0.2717, 0.5, 0.3789, 0.3438, 0.3789, 0.3438, 0.2717, 0.375, 0.2717, 0.375, 0.3789, 0.3438, 0.208, 0.3438, 0.05671, 0.375, 0.05671, 0.375, 0.208, 0.2813, 0.208, 0.2813, 0.05671, 0.3125, 0.05671, 0.3125, 0.208, 0.3438, 0.6036, 0.3438, 0.5252, 0.375, 0.5252, 0.375, 0.6036, 0.2813, 0.6036, 0.2813, 0.5252, 0.3125, 0.5252, 0.3125, 0.6036, 0.2813, 0.3789, 0.2813, 0.2717, 0.3125, 0.2717, 0.3125, 0.3789, 0.4688, 0.6036, 0.4688, 0.5252, 0.5, 0.5252, 0.5, 0.6036, 0.4063, 0.6036, 0.4063, 0.5252, 0.4375, 0.5252, 0.4375, 0.6036, 0.4063, 0.3789, 0.4063, 0.2717, 0.4375, 0.2717, 0.4375, 0.3789, 0.09382, 0.208, 0.09382, 0.05671, 0.1251, 0.05671, 0.1251, 0.208, 0.03133, 0.208, 0.03133, 0.05671, 0.06257, 0.05671, 0.06257, 0.208, 0.09382, 0.6036, 0.09382, 0.5252, 0.1251, 0.5252, 0.1251, 0.6036, 0.03133, 0.6036, 0.03133, 0.5252, 0.06257, 0.5252, 0.06257, 0.6036, 0.03133, 0.3789, 0.03133, 0.2717, 0.06257, 0.2717, 0.06257, 0.3789, 0.2188, 0.6036, 0.2188, 0.5252, 0.25, 0.5252, 0.25, 0.6036, 0.1563, 0.6036, 0.1563, 0.5252, 0.1876, 0.5252, 0.1876, 0.6036, 0.1563, 0.3789, 0.1563, 0.2717, 0.1876, 0.2717, 0.1876, 0.3789, 0.8437, 0.208, 0.8437, 0.05671, 0.8749, 0.05671, 0.8749, 0.208, 0.7812, 0.208, 0.7812, 0.05671, 0.8124, 0.05671, 0.8124, 0.208, 0.8437, 0.6036, 0.8437, 0.5252, 0.8749, 0.5252, 0.8749, 0.6036, 0.7812, 0.6036, 0.7812, 0.5252, 0.8124, 0.5252, 0.8124, 0.6036, 0.7812, 0.3789, 0.7812, 0.2717, 0.8124, 0.2717, 0.8124, 0.3789, 0.9687, 0.6036, 0.9687, 0.5252, 0.9999, 0.5252, 0.9999, 0.6036, 0.9062, 0.6036, 0.9062, 0.5252, 0.9374, 0.5252, 0.9374, 0.6036, 0.9062, 0.3789, 0.9062, 0.2717, 0.9374, 0.2717, 0.9374, 0.3789, 0.5937, 0.208, 0.5937, 0.05671, 0.625, 0.05671, 0.625, 0.208, 0.5312, 0.208, 0.5312, 0.05671, 0.5625, 0.05671, 0.5625, 0.208, 0.5937, 0.6036, 0.5937, 0.5252, 0.625, 0.5252, 0.625, 0.6036, 0.5312, 0.6036, 0.5312, 0.5252, 0.5625, 0.5252, 0.5625, 0.6036, 0.5312, 0.3789, 0.5312, 0.2717, 0.5625, 0.2717, 0.5625, 0.3789, 0.7187, 0.6036, 0.7187, 0.5252, 0.75, 0.5252, 0.75, 0.6036, 0.6562, 0.6036, 0.6562, 0.5252, 0.6875, 0.5252, 0.6875, 0.6036, 0.6562, 0.3789, 0.6562, 0.2717, 0.6875, 0.2717, 0.6875, 0.3789, 0.7187, 0.208, 0.7187, 0.05671, 0.75, 0.05671, 0.75, 0.208, 0.6562, 0.208, 0.6562, 0.05671, 0.6875, 0.05671, 0.6875, 0.208, 0.9687, 0.208, 0.9687, 0.05671, 0.9999, 0.05671, 0.9999, 0.208, 0.9062, 0.208, 0.9062, 0.05671, 0.9374, 0.05671, 0.9374, 0.208, 0.2188, 0.208, 0.2188, 0.05671, 0.25, 0.05671, 0.25, 0.208, 0.1563, 0.208, 0.1563, 0.05671, 0.1876, 0.05671, 0.1876, 0.208, 0.4688, 0.208, 0.4688, 0.05671, 0.5, 0.05671, 0.5, 0.208, 0.4063, 0.208, 0.4063, 0.05671, 0.4375, 0.05671, 0.4375, 0.208, 0.4063, 0.05671, 0.4063, 8.098e-05, 0.4375, 8.101e-05, 0.4375, 0.05671, 0.375, 0.05671, 0.375, 8.098e-05, 0.4063, 8.098e-05, 0.4063, 0.05671, 0.4063, 0.2717, 0.4063, 0.208, 0.4375, 0.208, 0.4375, 0.2717, 0.375, 0.2717, 0.375, 0.208, 0.4063, 0.208, 0.4063, 0.2717, 0.375, 0.208, 0.375, 0.05671, 0.4063, 0.05671, 0.4063, 0.208, 0.4688, 0.2717, 0.4688, 0.208, 0.5, 0.208, 0.5, 0.2717, 0.4375, 0.2717, 0.4375, 0.208, 0.4688, 0.208, 0.4688, 0.2717, 0.4375, 0.208, 0.4375, 0.05671, 0.4688, 0.05671, 0.4688, 0.208, 0.1563, 0.05671, 0.1563, 8.074e-05, 0.1876, 8.08e-05, 0.1876, 0.05671, 0.1251, 0.05671, 0.1251, 8.074e-05, 0.1563, 8.074e-05, 0.1563, 0.05671, 0.1563, 0.2717, 0.1563, 0.208, 0.1876, 0.208, 0.1876, 0.2717, 0.1251, 0.2717, 0.1251, 0.208, 0.1563, 0.208, 0.1563, 0.2717, 0.1251, 0.208, 0.1251, 0.05671, 0.1563, 0.05671, 0.1563, 0.208, 0.2188, 0.2717, 0.2188, 0.208, 0.25, 0.208, 0.25, 0.2717, 0.1876, 0.2717, 0.1876, 0.208, 0.2188, 0.208, 0.2188, 0.2717, 0.1876, 0.208, 0.1876, 0.05671, 0.2188, 0.05671, 0.2188, 0.208, 0.9062, 0.05671, 0.9062, 8.08e-05, 0.9374, 8.074e-05, 0.9374, 0.05671, 0.8749, 0.05671, 0.8749, 8.08e-05, 0.9062, 8.08e-05, 0.9062, 0.05671, 0.9062, 0.2717, 0.9062, 0.208, 0.9374, 0.208, 0.9374, 0.2717, 0.8749, 0.2717, 0.8749, 0.208, 0.9062, 0.208, 0.9062, 0.2717, 0.8749, 0.208, 0.8749, 0.05671, 0.9062, 0.05671, 0.9062, 0.208, 0.9687, 0.2717, 0.9687, 0.208, 0.9999, 0.208, 0.9999, 0.2717, 0.9374, 0.2717, 0.9374, 0.208, 0.9687, 0.208, 0.9687, 0.2717, 0.9374, 0.208, 0.9374, 0.05671, 0.9687, 0.05671, 0.9687, 0.208, 0.6562, 0.05671, 0.6562, 8.098e-05, 0.6875, 8.095e-05, 0.6875, 0.05671, 0.625, 0.05671, 0.625, 8.098e-05, 0.6562, 8.098e-05, 0.6562, 0.05671, 0.6562, 0.2717, 0.6562, 0.208, 0.6875, 0.208, 0.6875, 0.2717, 0.625, 0.2717, 0.625, 0.208, 0.6562, 0.208, 0.6562, 0.2717, 0.625, 0.208, 0.625, 0.05671, 0.6562, 0.05671, 0.6562, 0.208, 0.7187, 0.2717, 0.7187, 0.208, 0.75, 0.208, 0.75, 0.2717, 0.6875, 0.2717, 0.6875, 0.208, 0.7187, 0.208, 0.7187, 0.2717, 0.6875, 0.208, 0.6875, 0.05671, 0.7187, 0.05671, 0.7187, 0.208, 0.6562, 0.5252, 0.6562, 0.3789, 0.6875, 0.3789, 0.6875, 0.5252, 0.625, 0.5252, 0.625, 0.3789, 0.6562, 0.3789, 0.6562, 0.5252, 0.625, 0.3789, 0.625, 0.2717, 0.6562, 0.2717, 0.6562, 0.3789, 0.6562, 0.6481, 0.6562, 0.6036, 0.6875, 0.6036, 0.6875, 0.6481, 0.625, 0.6481, 0.625, 0.6036, 0.6562, 0.6036, 0.6562, 0.6481, 0.625, 0.6036, 0.625, 0.5252, 0.6562, 0.5252, 0.6562, 0.6036, 0.7187, 0.6481, 0.7187, 0.6036, 0.75, 0.6036, 0.75, 0.6481, 0.6875, 0.6481, 0.6875, 0.6036, 0.7187, 0.6036, 0.7187, 0.6481, 0.6875, 0.6036, 0.6875, 0.5252, 0.7187, 0.5252, 0.7187, 0.6036, 0.5312, 0.5252, 0.5312, 0.3789, 0.5625, 0.3789, 0.5625, 0.5252, 0.5, 0.5252, 0.5, 0.3789, 0.5312, 0.3789, 0.5312, 0.5252, 0.5, 0.3789, 0.5, 0.2717, 0.5312, 0.2717, 0.5312, 0.3789, 0.5312, 0.6481, 0.5312, 0.6036, 0.5625, 0.6036, 0.5625, 0.6481, 0.5, 0.6481, 0.5, 0.6036, 0.5312, 0.6036, 0.5312, 0.6481, 0.5, 0.6036, 0.5, 0.5252, 0.5312, 0.5252, 0.5312, 0.6036, 0.5937, 0.6481, 0.5937, 0.6036, 0.625, 0.6036, 0.625, 0.6481, 0.5625, 0.6481, 0.5625, 0.6036, 0.5937, 0.6036, 0.5937, 0.6481, 0.5625, 0.6036, 0.5625, 0.5252, 0.5937, 0.5252, 0.5937, 0.6036, 0.5312, 0.05671, 0.5312, 8.101e-05, 0.5625, 8.101e-05, 0.5625, 0.05671, 0.5, 0.05671, 0.5, 8.101e-05, 0.5312, 8.101e-05, 0.5312, 0.05671, 0.5312, 0.2717, 0.5312, 0.208, 0.5625, 0.208, 0.5625, 0.2717, 0.5, 0.2717, 0.5, 0.208, 0.5312, 0.208, 0.5312, 0.2717, 0.5, 0.208, 0.5, 0.05671, 0.5312, 0.05671, 0.5312, 0.208, 0.5937, 0.2717, 0.5937, 0.208, 0.625, 0.208, 0.625, 0.2717, 0.5625, 0.2717, 0.5625, 0.208, 0.5937, 0.208, 0.5937, 0.2717, 0.5625, 0.208, 0.5625, 0.05671, 0.5937, 0.05671, 0.5937, 0.208, 0.9062, 0.5252, 0.9062, 0.3789, 0.9374, 0.3789, 0.9374, 0.5252, 0.8749, 0.5252, 0.8749, 0.3789, 0.9062, 0.3789, 0.9062, 0.5252, 0.8749, 0.3789, 0.8749, 0.2717, 0.9062, 0.2717, 0.9062, 0.3789, 0.9062, 0.6481, 0.9062, 0.6036, 0.9374, 0.6036, 0.9374, 0.6481, 0.8749, 0.6481, 0.8749, 0.6036, 0.9062, 0.6036, 0.9062, 0.6481, 0.8749, 0.6036, 0.8749, 0.5252, 0.9062, 0.5252, 0.9062, 0.6036, 0.9687, 0.6481, 0.9687, 0.6036, 0.9999, 0.6036, 0.9999, 0.6481, 0.9374, 0.6481, 0.9374, 0.6036, 0.9687, 0.6036, 0.9687, 0.6481, 0.9374, 0.6036, 0.9374, 0.5252, 0.9687, 0.5252, 0.9687, 0.6036, 0.7812, 0.5252, 0.7812, 0.3789, 0.8124, 0.3789, 0.8124, 0.5252, 0.75, 0.5252, 0.75, 0.3789, 0.7812, 0.3789, 0.7812, 0.5252, 0.75, 0.3789, 0.75, 0.2717, 0.7812, 0.2717, 0.7812, 0.3789, 0.7812, 0.6481, 0.7812, 0.6036, 0.8124, 0.6036, 0.8124, 0.6481, 0.75, 0.6481, 0.75, 0.6036, 0.7812, 0.6036, 0.7812, 0.6481, 0.75, 0.6036, 0.75, 0.5252, 0.7812, 0.5252, 0.7812, 0.6036, 0.8437, 0.6481, 0.8437, 0.6036, 0.8749, 0.6036, 0.8749, 0.6481, 0.8124, 0.6481, 0.8124, 0.6036, 0.8437, 0.6036, 0.8437, 0.6481, 0.8124, 0.6036, 0.8124, 0.5252, 0.8437, 0.5252, 0.8437, 0.6036, 0.7812, 0.05671, 0.7812, 8.092e-05, 0.8124, 8.089e-05, 0.8124, 0.05671, 0.75, 0.05671, 0.75, 8.092e-05, 0.7812, 8.092e-05, 0.7812, 0.05671, 0.7812, 0.2717, 0.7812, 0.208, 0.8124, 0.208, 0.8124, 0.2717, 0.75, 0.2717, 0.75, 0.208, 0.7812, 0.208, 0.7812, 0.2717, 0.75, 0.208, 0.75, 0.05671, 0.7812, 0.05671, 0.7812, 0.208, 0.8437, 0.2717, 0.8437, 0.208, 0.8749, 0.208, 0.8749, 0.2717, 0.8124, 0.2717, 0.8124, 0.208, 0.8437, 0.208, 0.8437, 0.2717, 0.8124, 0.208, 0.8124, 0.05671, 0.8437, 0.05671, 0.8437, 0.208, 0.1563, 0.5252, 0.1563, 0.3789, 0.1876, 0.3789, 0.1876, 0.5252, 0.1251, 0.5252, 0.1251, 0.3789, 0.1563, 0.3789, 0.1563, 0.5252, 0.1251, 0.3789, 0.1251, 0.2717, 0.1563, 0.2717, 0.1563, 0.3789, 0.1563, 0.6481, 0.1563, 0.6036, 0.1876, 0.6036, 0.1876, 0.6481, 0.1251, 0.6481, 0.1251, 0.6036, 0.1563, 0.6036, 0.1563, 0.6481, 0.1251, 0.6036, 0.1251, 0.5252, 0.1563, 0.5252, 0.1563, 0.6036, 0.2188, 0.6481, 0.2188, 0.6036, 0.25, 0.6036, 0.25, 0.6481, 0.1876, 0.6481, 0.1876, 0.6036, 0.2188, 0.6036, 0.2188, 0.6481, 0.1876, 0.6036, 0.1876, 0.5252, 0.2188, 0.5252, 0.2188, 0.6036, 0.03133, 0.5252, 0.03133, 0.3789, 0.06257, 0.3789, 0.06257, 0.5252, 8.08e-05, 0.5252, 8.117e-05, 0.3789, 0.03133, 0.3789, 0.03133, 0.5252, 8.117e-05, 0.3789, 8.147e-05, 0.2717, 0.03133, 0.2717, 0.03133, 0.3789, 0.03133, 0.6481, 0.03133, 0.6036, 0.06257, 0.6036, 0.06257, 0.6481, 8.05e-05, 0.6481, 8.062e-05, 0.6036, 0.03133, 0.6036, 0.03133, 0.6481, 8.062e-05, 0.6036, 8.08e-05, 0.5252, 0.03133, 0.5252, 0.03133, 0.6036, 0.09382, 0.6481, 0.09382, 0.6036, 0.1251, 0.6036, 0.1251, 0.6481, 0.06257, 0.6481, 0.06257, 0.6036, 0.09382, 0.6036, 0.09382, 0.6481, 0.06257, 0.6036, 0.06257, 0.5252, 0.09382, 0.5252, 0.09382, 0.6036, 0.03133, 0.05671, 0.03133, 8.056e-05, 0.06257, 8.062e-05, 0.06257, 0.05671, 8.19e-05, 0.05671, 8.196e-05, 8.05e-05, 0.03133, 8.056e-05, 0.03133, 0.05671, 0.03133, 0.2717, 0.03133, 0.208, 0.06257, 0.208, 0.06257, 0.2717, 8.147e-05, 0.2717, 8.159e-05, 0.208, 0.03133, 0.208, 0.03133, 0.2717, 8.159e-05, 0.208, 8.19e-05, 0.05671, 0.03133, 0.05671, 0.03133, 0.208, 0.09382, 0.2717, 0.09382, 0.208, 0.1251, 0.208, 0.1251, 0.2717, 0.06257, 0.2717, 0.06257, 0.208, 0.09382, 0.208, 0.09382, 0.2717, 0.06257, 0.208, 0.06257, 0.05671, 0.09382, 0.05671, 0.09382, 0.208, 0.4063, 0.5252, 0.4063, 0.3789, 0.4375, 0.3789, 0.4375, 0.5252, 0.375, 0.5252, 0.375, 0.3789, 0.4063, 0.3789, 0.4063, 0.5252, 0.375, 0.3789, 0.375, 0.2717, 0.4063, 0.2717, 0.4063, 0.3789, 0.4063, 0.6481, 0.4063, 0.6036, 0.4375, 0.6036, 0.4375, 0.6481, 0.375, 0.6481, 0.375, 0.6036, 0.4063, 0.6036, 0.4063, 0.6481, 0.375, 0.6036, 0.375, 0.5252, 0.4063, 0.5252, 0.4063, 0.6036, 0.4688, 0.6481, 0.4688, 0.6036, 0.5, 0.6036, 0.5, 0.6481, 0.4375, 0.6481, 0.4375, 0.6036, 0.4688, 0.6036, 0.4688, 0.6481, 0.4375, 0.6036, 0.4375, 0.5252, 0.4688, 0.5252, 0.4688, 0.6036, 0.2813, 0.5252, 0.2813, 0.3789, 0.3125, 0.3789, 0.3125, 0.5252, 0.25, 0.5252, 0.25, 0.3789, 0.2813, 0.3789, 0.2813, 0.5252, 0.25, 0.3789, 0.25, 0.2717, 0.2813, 0.2717, 0.2813, 0.3789, 0.2813, 0.6481, 0.2813, 0.6036, 0.3125, 0.6036, 0.3125, 0.6481, 0.25, 0.6481, 0.25, 0.6036, 0.2813, 0.6036, 0.2813, 0.6481, 0.25, 0.6036, 0.25, 0.5252, 0.2813, 0.5252, 0.2813, 0.6036, 0.3438, 0.6481, 0.3438, 0.6036, 0.375, 0.6036, 0.375, 0.6481, 0.3125, 0.6481, 0.3125, 0.6036, 0.3438, 0.6036, 0.3438, 0.6481, 0.3125, 0.6036, 0.3125, 0.5252, 0.3438, 0.5252, 0.3438, 0.6036, 0.2813, 0.05671, 0.2813, 8.089e-05, 0.3125, 8.092e-05, 0.3125, 0.05671, 0.25, 0.05671, 0.25, 8.086e-05, 0.2813, 8.089e-05, 0.2813, 0.05671, 0.2813, 0.2717, 0.2813, 0.208, 0.3125, 0.208, 0.3125, 0.2717, 0.25, 0.2717, 0.25, 0.208, 0.2813, 0.208, 0.2813, 0.2717, 0.25, 0.208, 0.25, 0.05671, 0.2813, 0.05671, 0.2813, 0.208, 0.3438, 0.2717, 0.3438, 0.208, 0.375, 0.208, 0.375, 0.2717, 0.3125, 0.2717, 0.3125, 0.208, 0.3438, 0.208, 0.3438, 0.2717, 0.3125, 0.208, 0.3125, 0.05671, 0.3438, 0.05671, 0.3438, 0.208, 0.3438, 0.05671, 0.3438, 8.095e-05, 0.375, 8.098e-05, 0.375, 0.05671, 0.3125, 0.05671, 0.3125, 8.092e-05, 0.3438, 8.095e-05, 0.3438, 0.05671, 0.3438, 0.5252, 0.3438, 0.3789, 0.375, 0.3789, 0.375, 0.5252, 0.3125, 0.5252, 0.3125, 0.3789, 0.3438, 0.3789, 0.3438, 0.5252, 0.3125, 0.3789, 0.3125, 0.2717, 0.3438, 0.2717, 0.3438, 0.3789, 0.4688, 0.5252, 0.4688, 0.3789, 0.5, 0.3789, 0.5, 0.5252, 0.4375, 0.5252, 0.4375, 0.3789, 0.4688, 0.3789, 0.4688, 0.5252, 0.4375, 0.3789, 0.4375, 0.2717, 0.4688, 0.2717, 0.4688, 0.3789, 0.09382, 0.05671, 0.09382, 8.068e-05, 0.1251, 8.074e-05, 0.1251, 0.05671, 0.06257, 0.05671, 0.06257, 8.062e-05, 0.09382, 8.068e-05, 0.09382, 0.05671, 0.09382, 0.5252, 0.09382, 0.3789, 0.1251, 0.3789, 0.1251, 0.5252, 0.06257, 0.5252, 0.06257, 0.3789, 0.09382, 0.3789, 0.09382, 0.5252, 0.06257, 0.3789, 0.06257, 0.2717, 0.09382, 0.2717, 0.09382, 0.3789, 0.2188, 0.5252, 0.2188, 0.3789, 0.25, 0.3789, 0.25, 0.5252, 0.1876, 0.5252, 0.1876, 0.3789, 0.2188, 0.3789, 0.2188, 0.5252, 0.1876, 0.3789, 0.1876, 0.2717, 0.2188, 0.2717, 0.2188, 0.3789, 0.8437, 0.05671, 0.8437, 8.086e-05, 0.8749, 8.08e-05, 0.8749, 0.05671, 0.8124, 0.05671, 0.8124, 8.089e-05, 0.8437, 8.086e-05, 0.8437, 0.05671, 0.8437, 0.5252, 0.8437, 0.3789, 0.8749, 0.3789, 0.8749, 0.5252, 0.8124, 0.5252, 0.8124, 0.3789, 0.8437, 0.3789, 0.8437, 0.5252, 0.8124, 0.3789, 0.8124, 0.2717, 0.8437, 0.2717, 0.8437, 0.3789, 0.9687, 0.5252, 0.9687, 0.3789, 0.9999, 0.3789, 0.9999, 0.5252, 0.9374, 0.5252, 0.9374, 0.3789, 0.9687, 0.3789, 0.9687, 0.5252, 0.9374, 0.3789, 0.9374, 0.2717, 0.9687, 0.2717, 0.9687, 0.3789, 0.5937, 0.05671, 0.5937, 8.098e-05, 0.625, 8.098e-05, 0.625, 0.05671, 0.5625, 0.05671, 0.5625, 8.101e-05, 0.5937, 8.098e-05, 0.5937, 0.05671, 0.5937, 0.5252, 0.5937, 0.3789, 0.625, 0.3789, 0.625, 0.5252, 0.5625, 0.5252, 0.5625, 0.3789, 0.5937, 0.3789, 0.5937, 0.5252, 0.5625, 0.3789, 0.5625, 0.2717, 0.5937, 0.2717, 0.5937, 0.3789, 0.7187, 0.5252, 0.7187, 0.3789, 0.75, 0.3789, 0.75, 0.5252, 0.6875, 0.5252, 0.6875, 0.3789, 0.7187, 0.3789, 0.7187, 0.5252, 0.6875, 0.3789, 0.6875, 0.2717, 0.7187, 0.2717, 0.7187, 0.3789, 0.7187, 0.05671, 0.7187, 8.095e-05, 0.75, 8.092e-05, 0.75, 0.05671, 0.6875, 0.05671, 0.6875, 8.095e-05, 0.7187, 8.095e-05, 0.7187, 0.05671, 0.9687, 0.05671, 0.9687, 8.068e-05, 0.9999, 8.068e-05, 0.9999, 0.05671, 0.9374, 0.05671, 0.9374, 8.074e-05, 0.9687, 8.068e-05, 0.9687, 0.05671, 0.2188, 0.05671, 0.2188, 8.083e-05, 0.25, 8.086e-05, 0.25, 0.05671, 0.1876, 0.05671, 0.1876, 8.08e-05, 0.2188, 8.083e-05, 0.2188, 0.05671, 0.4688, 0.05671, 0.4688, 8.101e-05, 0.5, 8.101e-05, 0.5, 0.05671, 0.4375, 0.05671, 0.4375, 8.101e-05, 0.4688, 8.101e-05, 0.4688, 0.05671])
me_plane_002.materials.append(mat_paredcomun)
me_plane_002.use_remesh_preserve_volume = False
me_plane_002.use_remesh_preserve_attributes = False
me_plane_002.use_mirror_vertex_groups = False
me_plane_002.update()
me_plane_001 = bpy.data.meshes.new('Plane.001')
me_plane_001.from_pydata([(-0.5625, -1.0, 0.0), (0.5625, 1.0, 0.0), (0.5625, -1.0, 0.0), (-0.5625, 1.0, 0.0)], [], [(1, 3, 0, 2)])
_uv = me_plane_001.uv_layers.new(name='UVMap')
_uv.uv.foreach_set('vector', [0.9999, 7.499e-05, 0.9999, 0.5625, 7.499e-05, 0.5625, 7.499e-05, 7.511e-05])
me_plane_001.materials.append(mat_carretera)
me_plane_001.use_remesh_preserve_volume = False
me_plane_001.use_remesh_preserve_attributes = False
me_plane_001.use_mirror_vertex_groups = False
me_plane_001.update()

# ---- objects
ob_kurwaparedizquierdo = bpy.data.objects.new('KurwaParedIzquierdo', me_circle_004)
ob_kurwamparedderecho = bpy.data.objects.new('KurwaMParedDerecho', me_circle_003)
ob_kurwamuroderecho = bpy.data.objects.new('KurwaMuroDerecho', me_circle_002)
ob_kurwamuroizquierdo = bpy.data.objects.new('KurwaMuroIzquierdo', me_circle_001)
ob_kurwa = bpy.data.objects.new('Kurwa', me_circle)
ob_escalera = bpy.data.objects.new('Escalera', me_plane_006)
ob_muroizquierda = bpy.data.objects.new('MuroIzquierda', me_plane_005)
ob_muroderecha = bpy.data.objects.new('MuroDerecha', me_plane_004)
ob_paredderecha = bpy.data.objects.new('ParedDerecha', me_plane_003)
ob_paredizquierda = bpy.data.objects.new('ParedIzquierda', me_plane_002)
ob_suelo = bpy.data.objects.new('Suelo', me_plane_001)

# ---- transforms, parenting, visibility, modifiers, constraints
ob_kurwaparedizquierdo.location = (6.52, -6.837, 0.0)
ob_kurwaparedizquierdo.scale = (12.51, 12.51, 12.51)
ob_kurwaparedizquierdo.lineart.crease_threshold = 0.0
ob_kurwamparedderecho.location = (6.52, -6.837, 0.0)
ob_kurwamparedderecho.scale = (12.51, 12.51, 12.51)
ob_kurwamparedderecho.lineart.crease_threshold = 0.0
ob_kurwamuroderecho.location = (6.52, -6.837, 0.0)
ob_kurwamuroderecho.scale = (12.51, 12.51, 12.51)
ob_kurwamuroderecho.lineart.crease_threshold = 0.0
ob_kurwamuroizquierdo.location = (6.52, -6.837, 0.0)
ob_kurwamuroizquierdo.scale = (12.51, 12.51, 12.51)
ob_kurwamuroizquierdo.lineart.crease_threshold = 0.0
ob_kurwa.location = (6.52, -6.837, 0.0)
ob_kurwa.scale = (12.51, 12.51, 12.51)
ob_kurwa.lineart.crease_threshold = 0.0
ob_escalera.location = (-1.907e-06, -1.907e-06, 0.0)
ob_escalera.scale = (10.0, 10.0, 10.0)
ob_escalera.lineart.crease_threshold = 0.0
ob_muroizquierda.location = (-1.907e-06, -1.907e-06, 0.0)
ob_muroizquierda.scale = (10.0, 10.0, 10.0)
ob_muroizquierda.lineart.crease_threshold = 0.0
ob_muroderecha.location = (-1.907e-06, -1.907e-06, 0.0)
ob_muroderecha.scale = (10.0, 10.0, 10.0)
ob_muroderecha.lineart.crease_threshold = 0.0
ob_paredderecha.location = (-1.907e-06, -1.907e-06, 0.0)
ob_paredderecha.scale = (31.3, 10.0, 10.0)
ob_paredderecha.lineart.crease_threshold = 0.0
ob_paredizquierda.location = (-1.907e-06, -1.907e-06, 0.0)
ob_paredizquierda.scale = (27.54, 10.0, 10.0)
ob_paredizquierda.lineart.crease_threshold = 0.0
ob_suelo.location = (-1.907e-06, -1.907e-06, 0.0)
ob_suelo.scale = (10.0, 10.0, 10.0)
ob_suelo.lineart.crease_threshold = 0.0

# ---- collection membership
col_collection_1.objects.link(ob_kurwaparedizquierdo)
col_collection_1.objects.link(ob_kurwamparedderecho)
col_collection_1.objects.link(ob_kurwamuroderecho)
col_collection_1.objects.link(ob_kurwamuroizquierdo)
col_collection_1.objects.link(ob_kurwa)
col_collection_1.objects.link(ob_escalera)
col_collection_1.objects.link(ob_muroizquierda)
col_collection_1.objects.link(ob_muroderecha)
col_collection_1.objects.link(ob_paredderecha)
col_collection_1.objects.link(ob_paredizquierda)
col_collection_1.objects.link(ob_suelo)

# ---- scene / render settings (as saved in the file)
scene.frame_start = 1; scene.frame_end = 250; scene.frame_set(1)
scene.render.engine = 'BLENDER_EEVEE_NEXT'
scene.render.resolution_percentage = 50
scene.render.dither_intensity = 0.0
scene.cycles.use_denoising = False
scene.cycles.samples = 128
scene.cycles.sampling_pattern = 'TABULATED_SOBOL'
scene.cycles.use_adaptive_sampling = False
scene.cycles.use_light_tree = False
scene.cycles.blur_glossy = 0.0
scene.cycles.sample_clamp_indirect = 0.0
scene.view_settings.view_transform = 'Standard'
bpy.context.view_layer.update()

# ---- added for rendering (the .blend has no active camera and no usable light): camera, sun
cam_auto = bpy.data.cameras.new('AutoCamera')
cam_auto.lens = 50.0
cam_auto.sensor_width = 36.0
cam_auto.clip_end = 1000.0
ob_auto_camera = bpy.data.objects.new('AutoCamera', cam_auto)
scene.collection.objects.link(ob_auto_camera)
ob_auto_camera.location = (49.773, -55.5892, 49.319)
ob_auto_camera.rotation_euler = (1.09748, -7.21219e-08, 0.694738)
scene.camera = ob_auto_camera
light_auto_sun = bpy.data.lights.new('AutoSun', 'SUN')
light_auto_sun.energy = 3.0
light_auto_sun.angle = 0.0523599
ob_auto_sun = bpy.data.objects.new('AutoSun', light_auto_sun)
scene.collection.objects.link(ob_auto_sun)
ob_auto_sun.rotation_euler = (0.872665, 0.174533, 0.523599)
bpy.context.view_layer.update()

